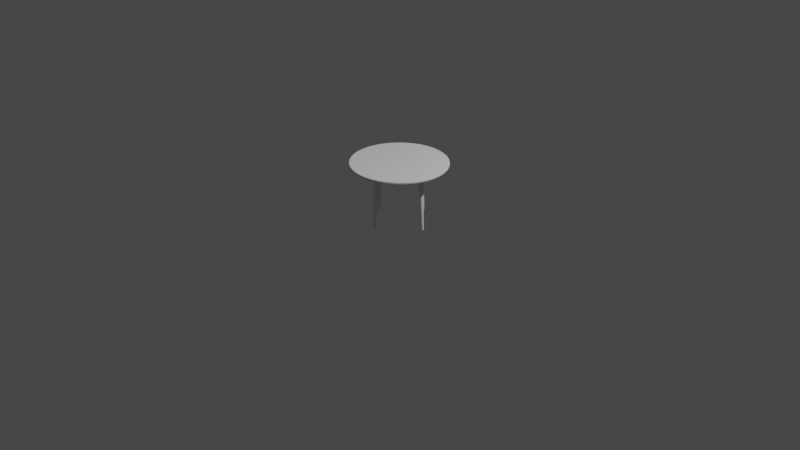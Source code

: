 # Source: table.blend  (saved by Blender 2.93.20; exported with 4.5.12 LTS)
import bpy
from mathutils import Matrix  # noqa: F401  (used for matrix-valued properties, if any)

bpy.ops.wm.read_factory_settings(use_empty=True)
scene = bpy.context.scene
scene.name = 'Scene'

# ---- collections
col_collection = bpy.data.collections.new('Collection'); scene.collection.children.link(col_collection)

# ---- world
world_world = bpy.data.worlds.new('World'); scene.world = world_world
world_world.use_nodes = True; world_world.node_tree.nodes.clear()
_N = world_world.node_tree.nodes; _L = world_world.node_tree.links
n0 = _N.new('ShaderNodeOutputWorld'); n0.name = 'World Output'; n0.location = (300, 300)
n1 = _N.new('ShaderNodeBackground'); n1.name = 'Background'; n1.location = (10, 300)
n1.inputs[0].default_value = (0.05088, 0.05088, 0.05088, 1.0)
_L.new(n1.outputs[0], n0.inputs[0])
n0.is_active_output = True
world_world.color = (0.05088, 0.05088, 0.05088)
world_world.use_sun_shadow = False
world_world.sun_shadow_jitter_overblur = 0.0

# ---- cameras
cam_camera = bpy.data.cameras.new('Camera')
cam_camera.clip_end = 100.0
cam_camera.ortho_scale = 7.314

# ---- lights
light_light = bpy.data.lights.new('Light', 'POINT')
light_light.transmission_factor = 0.0
light_light.energy = 1000.0
light_light.shadow_soft_size = 0.1
light_light.shadow_maximum_resolution = 0.006
light_light.use_absolute_resolution = True

# ---- meshes
me_x = bpy.data.meshes.new('円柱')
me_x.from_pydata([(-5.239e-10, 0.49, -0.015), (0.0, 0.5, -0.005), (-2.619e-10, 0.495, -0.01366), (-7.276e-11, 0.4987, -0.01), (-5.821e-10, 0.49, 0.015), (0.0, 0.5, 0.005), (-2.91e-10, 0.495, 0.01366), (-8.004e-11, 0.4987, 0.01), (0.04803, 0.4876, -0.015), (0.04901, 0.4976, -0.005), (0.04852, 0.4926, -0.01366), (0.04888, 0.4963, -0.01), (0.04803, 0.4876, 0.015), (0.04901, 0.4976, 0.005), (0.04852, 0.4926, 0.01366), (0.04888, 0.4963, 0.01), (0.09559, 0.4806, -0.015), (0.09755, 0.4904, -0.005), (0.09657, 0.4855, -0.01366), (0.09728, 0.4891, -0.01), (0.09559, 0.4806, 0.015), (0.09755, 0.4904, 0.005), (0.09657, 0.4855, 0.01366), (0.09728, 0.4891, 0.01), (0.1422, 0.4689, -0.015), (0.1451, 0.4785, -0.005), (0.1437, 0.4737, -0.01366), (0.1448, 0.4772, -0.01), (0.1422, 0.4689, 0.015), (0.1451, 0.4785, 0.005), (0.1437, 0.4737, 0.01366), (0.1448, 0.4772, 0.01), (0.1875, 0.4527, -0.015), (0.1913, 0.4619, -0.005), (0.1894, 0.4573, -0.01366), (0.1908, 0.4607, -0.01), (0.1875, 0.4527, 0.015), (0.1913, 0.4619, 0.005), (0.1894, 0.4573, 0.01366), (0.1908, 0.4607, 0.01), (0.231, 0.4321, -0.015), (0.2357, 0.441, -0.005), (0.2333, 0.4365, -0.01366), (0.2351, 0.4398, -0.01), (0.231, 0.4321, 0.015), (0.2357, 0.441, 0.005), (0.2333, 0.4365, 0.01366), (0.2351, 0.4398, 0.01), (0.2722, 0.4074, -0.015), (0.2778, 0.4157, -0.005), (0.275, 0.4116, -0.01366), (0.277, 0.4146, -0.01), (0.2722, 0.4074, 0.015), (0.2778, 0.4157, 0.005), (0.275, 0.4116, 0.01366), (0.277, 0.4146, 0.01), (0.3108, 0.3788, -0.015), (0.3172, 0.3865, -0.005), (0.314, 0.3826, -0.01366), (0.3163, 0.3855, -0.01), (0.3108, 0.3788, 0.015), (0.3172, 0.3865, 0.005), (0.314, 0.3826, 0.01366), (0.3163, 0.3855, 0.01), (0.3465, 0.3465, -0.015), (0.3536, 0.3536, -0.005), (0.35, 0.35, -0.01366), (0.3526, 0.3526, -0.01), (0.3465, 0.3465, 0.015), (0.3536, 0.3536, 0.005), (0.35, 0.35, 0.01366), (0.3526, 0.3526, 0.01), (0.3788, 0.3108, -0.015), (0.3865, 0.3172, -0.005), (0.3826, 0.314, -0.01366), (0.3855, 0.3163, -0.01), (0.3788, 0.3108, 0.015), (0.3865, 0.3172, 0.005), (0.3826, 0.314, 0.01366), (0.3855, 0.3163, 0.01), (0.4074, 0.2722, -0.015), (0.4157, 0.2778, -0.005), (0.4116, 0.275, -0.01366), (0.4146, 0.277, -0.01), (0.4074, 0.2722, 0.015), (0.4157, 0.2778, 0.005), (0.4116, 0.275, 0.01366), (0.4146, 0.277, 0.01), (0.4321, 0.231, -0.015), (0.441, 0.2357, -0.005), (0.4365, 0.2333, -0.01366), (0.4398, 0.2351, -0.01), (0.4321, 0.231, 0.015), (0.441, 0.2357, 0.005), (0.4365, 0.2333, 0.01366), (0.4398, 0.2351, 0.01), (0.4527, 0.1875, -0.015), (0.4619, 0.1913, -0.005), (0.4573, 0.1894, -0.01366), (0.4607, 0.1908, -0.01), (0.4527, 0.1875, 0.015), (0.4619, 0.1913, 0.005), (0.4573, 0.1894, 0.01366), (0.4607, 0.1908, 0.01), (0.4689, 0.1422, -0.015), (0.4785, 0.1451, -0.005), (0.4737, 0.1437, -0.01366), (0.4772, 0.1448, -0.01), (0.4689, 0.1422, 0.015), (0.4785, 0.1451, 0.005), (0.4737, 0.1437, 0.01366), (0.4772, 0.1448, 0.01), (0.4806, 0.09559, -0.015), (0.4904, 0.09755, -0.005), (0.4855, 0.09657, -0.01366), (0.4891, 0.09728, -0.01), (0.4806, 0.09559, 0.015), (0.4904, 0.09755, 0.005), (0.4855, 0.09657, 0.01366), (0.4891, 0.09728, 0.01), (0.4876, 0.04803, -0.015), (0.4976, 0.04901, -0.005), (0.4926, 0.04852, -0.01366), (0.4963, 0.04888, -0.01), (0.4876, 0.04803, 0.015), (0.4976, 0.04901, 0.005), (0.4926, 0.04852, 0.01366), (0.4963, 0.04888, 0.01), (0.49, -2.119e-08, -0.015), (0.5, -2.186e-08, -0.005), (0.495, -2.152e-08, -0.01366), (0.4987, -2.177e-08, -0.01), (0.49, -2.119e-08, 0.015), (0.5, -2.186e-08, 0.005), (0.495, -2.152e-08, 0.01366), (0.4987, -2.177e-08, 0.01), (0.4876, -0.04803, -0.015), (0.4976, -0.04901, -0.005), (0.4926, -0.04852, -0.01366), (0.4963, -0.04888, -0.01), (0.4876, -0.04803, 0.015), (0.4976, -0.04901, 0.005), (0.4926, -0.04852, 0.01366), (0.4963, -0.04888, 0.01), (0.4806, -0.09559, -0.015), (0.4904, -0.09755, -0.005), (0.4855, -0.09657, -0.01366), (0.4891, -0.09728, -0.01), (0.4806, -0.09559, 0.015), (0.4904, -0.09755, 0.005), (0.4855, -0.09657, 0.01366), (0.4891, -0.09728, 0.01), (0.4689, -0.1422, -0.015), (0.4785, -0.1451, -0.005), (0.4737, -0.1437, -0.01366), (0.4772, -0.1448, -0.01), (0.4689, -0.1422, 0.015), (0.4785, -0.1451, 0.005), (0.4737, -0.1437, 0.01366), (0.4772, -0.1448, 0.01), (0.4527, -0.1875, -0.015), (0.4619, -0.1913, -0.005), (0.4573, -0.1894, -0.01366), (0.4607, -0.1908, -0.01), (0.4527, -0.1875, 0.015), (0.4619, -0.1913, 0.005), (0.4573, -0.1894, 0.01366), (0.4607, -0.1908, 0.01), (0.4321, -0.231, -0.015), (0.441, -0.2357, -0.005), (0.4365, -0.2333, -0.01366), (0.4398, -0.2351, -0.01), (0.4321, -0.231, 0.015), (0.441, -0.2357, 0.005), (0.4365, -0.2333, 0.01366), (0.4398, -0.2351, 0.01), (0.4074, -0.2722, -0.015), (0.4157, -0.2778, -0.005), (0.4116, -0.275, -0.01366), (0.4146, -0.277, -0.01), (0.4074, -0.2722, 0.015), (0.4157, -0.2778, 0.005), (0.4116, -0.275, 0.01366), (0.4146, -0.277, 0.01), (0.3788, -0.3108, -0.015), (0.3865, -0.3172, -0.005), (0.3826, -0.314, -0.01366), (0.3855, -0.3163, -0.01), (0.3788, -0.3108, 0.015), (0.3865, -0.3172, 0.005), (0.3826, -0.314, 0.01366), (0.3855, -0.3163, 0.01), (0.3465, -0.3465, -0.015), (0.3536, -0.3536, -0.005), (0.35, -0.35, -0.01366), (0.3526, -0.3526, -0.01), (0.3465, -0.3465, 0.015), (0.3536, -0.3536, 0.005), (0.35, -0.35, 0.01366), (0.3526, -0.3526, 0.01), (0.3108, -0.3788, -0.015), (0.3172, -0.3865, -0.005), (0.314, -0.3826, -0.01366), (0.3163, -0.3855, -0.01), (0.3108, -0.3788, 0.015), (0.3172, -0.3865, 0.005), (0.314, -0.3826, 0.01366), (0.3163, -0.3855, 0.01), (0.2722, -0.4074, -0.015), (0.2778, -0.4157, -0.005), (0.275, -0.4116, -0.01366), (0.277, -0.4146, -0.01), (0.2722, -0.4074, 0.015), (0.2778, -0.4157, 0.005), (0.275, -0.4116, 0.01366), (0.277, -0.4146, 0.01), (0.231, -0.4321, -0.015), (0.2357, -0.441, -0.005), (0.2333, -0.4365, -0.01366), (0.2351, -0.4398, -0.01), (0.231, -0.4321, 0.015), (0.2357, -0.441, 0.005), (0.2333, -0.4365, 0.01366), (0.2351, -0.4398, 0.01), (0.1875, -0.4527, -0.015), (0.1913, -0.4619, -0.005), (0.1894, -0.4573, -0.01366), (0.1908, -0.4607, -0.01), (0.1875, -0.4527, 0.015), (0.1913, -0.4619, 0.005), (0.1894, -0.4573, 0.01366), (0.1908, -0.4607, 0.01), (0.1422, -0.4689, -0.015), (0.1451, -0.4785, -0.005), (0.1437, -0.4737, -0.01366), (0.1448, -0.4772, -0.01), (0.1422, -0.4689, 0.015), (0.1451, -0.4785, 0.005), (0.1437, -0.4737, 0.01366), (0.1448, -0.4772, 0.01), (0.09559, -0.4806, -0.015), (0.09755, -0.4904, -0.005), (0.09657, -0.4855, -0.01366), (0.09728, -0.4891, -0.01), (0.09559, -0.4806, 0.015), (0.09755, -0.4904, 0.005), (0.09657, -0.4855, 0.01366), (0.09728, -0.4891, 0.01), (0.04803, -0.4876, -0.015), (0.04901, -0.4976, -0.005), (0.04852, -0.4926, -0.01366), (0.04888, -0.4963, -0.01), (0.04803, -0.4876, 0.015), (0.04901, -0.4976, 0.005), (0.04852, -0.4926, 0.01366), (0.04888, -0.4963, 0.01), (-4.249e-08, -0.49, -0.015), (-4.371e-08, -0.5, -0.005), (-4.31e-08, -0.495, -0.01366), (-4.355e-08, -0.4987, -0.01), (-4.249e-08, -0.49, 0.015), (-4.371e-08, -0.5, 0.005), (-4.31e-08, -0.495, 0.01366), (-4.355e-08, -0.4987, 0.01), (-0.04803, -0.4876, -0.015), (-0.04901, -0.4976, -0.005), (-0.04852, -0.4926, -0.01366), (-0.04888, -0.4963, -0.01), (-0.04803, -0.4876, 0.015), (-0.04901, -0.4976, 0.005), (-0.04852, -0.4926, 0.01366), (-0.04888, -0.4963, 0.01), (-0.09559, -0.4806, -0.015), (-0.09755, -0.4904, -0.005), (-0.09657, -0.4855, -0.01366), (-0.09728, -0.4891, -0.01), (-0.09559, -0.4806, 0.015), (-0.09755, -0.4904, 0.005), (-0.09657, -0.4855, 0.01366), (-0.09728, -0.4891, 0.01), (-0.1422, -0.4689, -0.015), (-0.1451, -0.4785, -0.005), (-0.1437, -0.4737, -0.01366), (-0.1448, -0.4772, -0.01), (-0.1422, -0.4689, 0.015), (-0.1451, -0.4785, 0.005), (-0.1437, -0.4737, 0.01366), (-0.1448, -0.4772, 0.01), (-0.1875, -0.4527, -0.015), (-0.1913, -0.4619, -0.005), (-0.1894, -0.4573, -0.01366), (-0.1908, -0.4607, -0.01), (-0.1875, -0.4527, 0.015), (-0.1913, -0.4619, 0.005), (-0.1894, -0.4573, 0.01366), (-0.1908, -0.4607, 0.01), (-0.231, -0.4321, -0.015), (-0.2357, -0.441, -0.005), (-0.2333, -0.4365, -0.01366), (-0.2351, -0.4398, -0.01), (-0.231, -0.4321, 0.015), (-0.2357, -0.441, 0.005), (-0.2333, -0.4365, 0.01366), (-0.2351, -0.4398, 0.01), (-0.2722, -0.4074, -0.015), (-0.2778, -0.4157, -0.005), (-0.275, -0.4116, -0.01366), (-0.277, -0.4146, -0.01), (-0.2722, -0.4074, 0.015), (-0.2778, -0.4157, 0.005), (-0.275, -0.4116, 0.01366), (-0.277, -0.4146, 0.01), (-0.3108, -0.3788, -0.015), (-0.3172, -0.3865, -0.005), (-0.314, -0.3826, -0.01366), (-0.3163, -0.3855, -0.01), (-0.3108, -0.3788, 0.015), (-0.3172, -0.3865, 0.005), (-0.314, -0.3826, 0.01366), (-0.3163, -0.3855, 0.01), (-0.3465, -0.3465, -0.015), (-0.3536, -0.3536, -0.005), (-0.35, -0.35, -0.01366), (-0.3526, -0.3526, -0.01), (-0.3465, -0.3465, 0.015), (-0.3536, -0.3536, 0.005), (-0.35, -0.35, 0.01366), (-0.3526, -0.3526, 0.01), (-0.3788, -0.3108, -0.015), (-0.3865, -0.3172, -0.005), (-0.3826, -0.314, -0.01366), (-0.3855, -0.3163, -0.01), (-0.3788, -0.3108, 0.015), (-0.3865, -0.3172, 0.005), (-0.3826, -0.314, 0.01366), (-0.3855, -0.3163, 0.01), (-0.4074, -0.2722, -0.015), (-0.4157, -0.2778, -0.005), (-0.4116, -0.275, -0.01366), (-0.4146, -0.277, -0.01), (-0.4074, -0.2722, 0.015), (-0.4157, -0.2778, 0.005), (-0.4116, -0.275, 0.01366), (-0.4146, -0.277, 0.01), (-0.4321, -0.231, -0.015), (-0.441, -0.2357, -0.005), (-0.4365, -0.2333, -0.01366), (-0.4398, -0.2351, -0.01), (-0.4321, -0.231, 0.015), (-0.441, -0.2357, 0.005), (-0.4365, -0.2333, 0.01366), (-0.4398, -0.2351, 0.01), (-0.4527, -0.1875, -0.015), (-0.4619, -0.1913, -0.005), (-0.4573, -0.1894, -0.01366), (-0.4607, -0.1908, -0.01), (-0.4527, -0.1875, 0.015), (-0.4619, -0.1913, 0.005), (-0.4573, -0.1894, 0.01366), (-0.4607, -0.1908, 0.01), (-0.4689, -0.1422, -0.015), (-0.4785, -0.1451, -0.005), (-0.4737, -0.1437, -0.01366), (-0.4772, -0.1448, -0.01), (-0.4689, -0.1422, 0.015), (-0.4785, -0.1451, 0.005), (-0.4737, -0.1437, 0.01366), (-0.4772, -0.1448, 0.01), (-0.4806, -0.09559, -0.015), (-0.4904, -0.09755, -0.005), (-0.4855, -0.09657, -0.01366), (-0.4891, -0.09728, -0.01), (-0.4806, -0.09559, 0.015), (-0.4904, -0.09755, 0.005), (-0.4855, -0.09657, 0.01366), (-0.4891, -0.09728, 0.01), (-0.4876, -0.04803, -0.015), (-0.4976, -0.04901, -0.005), (-0.4926, -0.04852, -0.01366), (-0.4963, -0.04888, -0.01), (-0.4876, -0.04803, 0.015), (-0.4976, -0.04901, 0.005), (-0.4926, -0.04852, 0.01366), (-0.4963, -0.04888, 0.01), (-0.49, 5.937e-09, -0.015), (-0.5, 5.962e-09, -0.005), (-0.495, 5.948e-09, -0.01366), (-0.4987, 5.959e-09, -0.01), (-0.49, 5.879e-09, 0.015), (-0.5, 5.962e-09, 0.005), (-0.495, 5.919e-09, 0.01366), (-0.4987, 5.948e-09, 0.01), (-0.4876, 0.04803, -0.015), (-0.4976, 0.04901, -0.005), (-0.4926, 0.04852, -0.01366), (-0.4963, 0.04888, -0.01), (-0.4876, 0.04803, 0.015), (-0.4976, 0.04901, 0.005), (-0.4926, 0.04852, 0.01366), (-0.4963, 0.04888, 0.01), (-0.4806, 0.09559, -0.015), (-0.4904, 0.09755, -0.005), (-0.4855, 0.09657, -0.01366), (-0.4891, 0.09728, -0.01), (-0.4806, 0.09559, 0.015), (-0.4904, 0.09755, 0.005), (-0.4855, 0.09657, 0.01366), (-0.4891, 0.09728, 0.01), (-0.4689, 0.1422, -0.015), (-0.4785, 0.1451, -0.005), (-0.4737, 0.1437, -0.01366), (-0.4772, 0.1448, -0.01), (-0.4689, 0.1422, 0.015), (-0.4785, 0.1451, 0.005), (-0.4737, 0.1437, 0.01366), (-0.4772, 0.1448, 0.01), (-0.4527, 0.1875, -0.015), (-0.4619, 0.1913, -0.005), (-0.4573, 0.1894, -0.01366), (-0.4607, 0.1908, -0.01), (-0.4527, 0.1875, 0.015), (-0.4619, 0.1913, 0.005), (-0.4573, 0.1894, 0.01366), (-0.4607, 0.1908, 0.01), (-0.4321, 0.231, -0.015), (-0.441, 0.2357, -0.005), (-0.4365, 0.2333, -0.01366), (-0.4398, 0.2351, -0.01), (-0.4321, 0.231, 0.015), (-0.441, 0.2357, 0.005), (-0.4365, 0.2333, 0.01366), (-0.4398, 0.2351, 0.01), (-0.4074, 0.2722, -0.015), (-0.4157, 0.2778, -0.005), (-0.4116, 0.275, -0.01366), (-0.4146, 0.277, -0.01), (-0.4074, 0.2722, 0.015), (-0.4157, 0.2778, 0.005), (-0.4116, 0.275, 0.01366), (-0.4146, 0.277, 0.01), (-0.3788, 0.3108, -0.015), (-0.3865, 0.3172, -0.005), (-0.3826, 0.314, -0.01366), (-0.3855, 0.3163, -0.01), (-0.3788, 0.3108, 0.015), (-0.3865, 0.3172, 0.005), (-0.3826, 0.314, 0.01366), (-0.3855, 0.3163, 0.01), (-0.3465, 0.3465, -0.015), (-0.3536, 0.3536, -0.005), (-0.35, 0.35, -0.01366), (-0.3526, 0.3526, -0.01), (-0.3465, 0.3465, 0.015), (-0.3536, 0.3536, 0.005), (-0.35, 0.35, 0.01366), (-0.3526, 0.3526, 0.01), (-0.3108, 0.3788, -0.015), (-0.3172, 0.3865, -0.005), (-0.314, 0.3826, -0.01366), (-0.3163, 0.3855, -0.01), (-0.3108, 0.3788, 0.015), (-0.3172, 0.3865, 0.005), (-0.314, 0.3826, 0.01366), (-0.3163, 0.3855, 0.01), (-0.2722, 0.4074, -0.015), (-0.2778, 0.4157, -0.005), (-0.275, 0.4116, -0.01366), (-0.277, 0.4146, -0.01), (-0.2722, 0.4074, 0.015), (-0.2778, 0.4157, 0.005), (-0.275, 0.4116, 0.01366), (-0.277, 0.4146, 0.01), (-0.231, 0.4321, -0.015), (-0.2357, 0.441, -0.005), (-0.2333, 0.4365, -0.01366), (-0.2351, 0.4398, -0.01), (-0.231, 0.4321, 0.015), (-0.2357, 0.441, 0.005), (-0.2333, 0.4365, 0.01366), (-0.2351, 0.4398, 0.01), (-0.1875, 0.4527, -0.015), (-0.1913, 0.4619, -0.005), (-0.1894, 0.4573, -0.01366), (-0.1908, 0.4607, -0.01), (-0.1875, 0.4527, 0.015), (-0.1913, 0.4619, 0.005), (-0.1894, 0.4573, 0.01366), (-0.1908, 0.4607, 0.01), (-0.1422, 0.4689, -0.015), (-0.1451, 0.4785, -0.005), (-0.1437, 0.4737, -0.01366), (-0.1448, 0.4772, -0.01), (-0.1422, 0.4689, 0.015), (-0.1451, 0.4785, 0.005), (-0.1437, 0.4737, 0.01366), (-0.1448, 0.4772, 0.01), (-0.09559, 0.4806, -0.015), (-0.09755, 0.4904, -0.005), (-0.09657, 0.4855, -0.01366), (-0.09728, 0.4891, -0.01), (-0.09559, 0.4806, 0.015), (-0.09755, 0.4904, 0.005), (-0.09657, 0.4855, 0.01366), (-0.09728, 0.4891, 0.01), (-0.04803, 0.4876, -0.015), (-0.04901, 0.4976, -0.005), (-0.04852, 0.4926, -0.01366), (-0.04888, 0.4963, -0.01), (-0.04803, 0.4876, 0.015), (-0.04901, 0.4976, 0.005), (-0.04852, 0.4926, 0.01366), (-0.04888, 0.4963, 0.01)], [], [(505, 509, 5, 1), (17, 21, 29, 25), (25, 29, 37, 33), (33, 37, 45, 41), (41, 45, 53, 49), (49, 53, 61, 57), (57, 61, 69, 65), (65, 69, 77, 73), (73, 77, 85, 81), (81, 85, 93, 89), (89, 93, 101, 97), (97, 101, 109, 105), (105, 109, 117, 113), (113, 117, 125, 121), (121, 125, 133, 129), (129, 133, 141, 137), (137, 141, 149, 145), (145, 149, 157, 153), (153, 157, 165, 161), (161, 165, 173, 169), (169, 173, 181, 177), (177, 181, 189, 185), (185, 189, 197, 193), (193, 197, 205, 201), (201, 205, 213, 209), (209, 213, 221, 217), (217, 221, 229, 225), (225, 229, 237, 233), (233, 237, 245, 241), (241, 245, 253, 249), (249, 253, 261, 257), (257, 261, 269, 265), (265, 269, 277, 273), (273, 277, 285, 281), (281, 285, 293, 289), (289, 293, 301, 297), (297, 301, 309, 305), (305, 309, 317, 313), (313, 317, 325, 321), (321, 325, 333, 329), (329, 333, 341, 337), (337, 341, 349, 345), (345, 349, 357, 353), (353, 357, 365, 361), (361, 365, 373, 369), (369, 373, 381, 377), (377, 381, 389, 385), (385, 389, 397, 393), (393, 397, 405, 401), (401, 405, 413, 409), (409, 413, 421, 417), (417, 421, 429, 425), (425, 429, 437, 433), (433, 437, 445, 441), (441, 445, 453, 449), (449, 453, 461, 457), (457, 461, 469, 465), (465, 469, 477, 473), (473, 477, 485, 481), (481, 485, 493, 489), (489, 493, 501, 497), (497, 501, 509, 505), (9, 13, 21, 17), (12, 4, 508, 500, 492, 484, 476, 468, 460, 452, 444, 436, 428, 420, 412, 404, 396, 388, 380, 372, 364, 356, 348, 340, 332, 324, 316, 308, 300, 292, 284, 276, 268, 260, 252, 244, 236, 228, 220, 212, 204, 196, 188, 180, 172, 164, 156, 148, 140, 132, 124, 116, 108, 100, 92, 84, 76, 68, 60, 52, 44, 36, 28, 20), (1, 5, 13, 9), (1, 9, 11, 3), (3, 11, 10, 2), (2, 10, 8, 0), (13, 5, 7, 15), (15, 7, 6, 14), (14, 6, 4, 12), (9, 17, 19, 11), (11, 19, 18, 10), (10, 18, 16, 8), (21, 13, 15, 23), (23, 15, 14, 22), (22, 14, 12, 20), (17, 25, 27, 19), (19, 27, 26, 18), (18, 26, 24, 16), (29, 21, 23, 31), (31, 23, 22, 30), (30, 22, 20, 28), (25, 33, 35, 27), (27, 35, 34, 26), (26, 34, 32, 24), (37, 29, 31, 39), (39, 31, 30, 38), (38, 30, 28, 36), (33, 41, 43, 35), (35, 43, 42, 34), (34, 42, 40, 32), (45, 37, 39, 47), (47, 39, 38, 46), (46, 38, 36, 44), (41, 49, 51, 43), (43, 51, 50, 42), (42, 50, 48, 40), (53, 45, 47, 55), (55, 47, 46, 54), (54, 46, 44, 52), (49, 57, 59, 51), (51, 59, 58, 50), (50, 58, 56, 48), (61, 53, 55, 63), (63, 55, 54, 62), (62, 54, 52, 60), (57, 65, 67, 59), (59, 67, 66, 58), (58, 66, 64, 56), (69, 61, 63, 71), (71, 63, 62, 70), (70, 62, 60, 68), (65, 73, 75, 67), (67, 75, 74, 66), (66, 74, 72, 64), (77, 69, 71, 79), (79, 71, 70, 78), (78, 70, 68, 76), (73, 81, 83, 75), (75, 83, 82, 74), (74, 82, 80, 72), (85, 77, 79, 87), (87, 79, 78, 86), (86, 78, 76, 84), (81, 89, 91, 83), (83, 91, 90, 82), (82, 90, 88, 80), (93, 85, 87, 95), (95, 87, 86, 94), (94, 86, 84, 92), (89, 97, 99, 91), (91, 99, 98, 90), (90, 98, 96, 88), (101, 93, 95, 103), (103, 95, 94, 102), (102, 94, 92, 100), (97, 105, 107, 99), (99, 107, 106, 98), (98, 106, 104, 96), (109, 101, 103, 111), (111, 103, 102, 110), (110, 102, 100, 108), (105, 113, 115, 107), (107, 115, 114, 106), (106, 114, 112, 104), (117, 109, 111, 119), (119, 111, 110, 118), (118, 110, 108, 116), (113, 121, 123, 115), (115, 123, 122, 114), (114, 122, 120, 112), (125, 117, 119, 127), (127, 119, 118, 126), (126, 118, 116, 124), (121, 129, 131, 123), (123, 131, 130, 122), (122, 130, 128, 120), (133, 125, 127, 135), (135, 127, 126, 134), (134, 126, 124, 132), (129, 137, 139, 131), (131, 139, 138, 130), (130, 138, 136, 128), (141, 133, 135, 143), (143, 135, 134, 142), (142, 134, 132, 140), (137, 145, 147, 139), (139, 147, 146, 138), (138, 146, 144, 136), (149, 141, 143, 151), (151, 143, 142, 150), (150, 142, 140, 148), (145, 153, 155, 147), (147, 155, 154, 146), (146, 154, 152, 144), (157, 149, 151, 159), (159, 151, 150, 158), (158, 150, 148, 156), (153, 161, 163, 155), (155, 163, 162, 154), (154, 162, 160, 152), (165, 157, 159, 167), (167, 159, 158, 166), (166, 158, 156, 164), (161, 169, 171, 163), (163, 171, 170, 162), (162, 170, 168, 160), (173, 165, 167, 175), (175, 167, 166, 174), (174, 166, 164, 172), (169, 177, 179, 171), (171, 179, 178, 170), (170, 178, 176, 168), (181, 173, 175, 183), (183, 175, 174, 182), (182, 174, 172, 180), (177, 185, 187, 179), (179, 187, 186, 178), (178, 186, 184, 176), (189, 181, 183, 191), (191, 183, 182, 190), (190, 182, 180, 188), (185, 193, 195, 187), (187, 195, 194, 186), (186, 194, 192, 184), (197, 189, 191, 199), (199, 191, 190, 198), (198, 190, 188, 196), (193, 201, 203, 195), (195, 203, 202, 194), (194, 202, 200, 192), (205, 197, 199, 207), (207, 199, 198, 206), (206, 198, 196, 204), (201, 209, 211, 203), (203, 211, 210, 202), (202, 210, 208, 200), (213, 205, 207, 215), (215, 207, 206, 214), (214, 206, 204, 212), (209, 217, 219, 211), (211, 219, 218, 210), (210, 218, 216, 208), (221, 213, 215, 223), (223, 215, 214, 222), (222, 214, 212, 220), (217, 225, 227, 219), (219, 227, 226, 218), (218, 226, 224, 216), (229, 221, 223, 231), (231, 223, 222, 230), (230, 222, 220, 228), (225, 233, 235, 227), (227, 235, 234, 226), (226, 234, 232, 224), (237, 229, 231, 239), (239, 231, 230, 238), (238, 230, 228, 236), (233, 241, 243, 235), (235, 243, 242, 234), (234, 242, 240, 232), (245, 237, 239, 247), (247, 239, 238, 246), (246, 238, 236, 244), (241, 249, 251, 243), (243, 251, 250, 242), (242, 250, 248, 240), (253, 245, 247, 255), (255, 247, 246, 254), (254, 246, 244, 252), (249, 257, 259, 251), (251, 259, 258, 250), (250, 258, 256, 248), (261, 253, 255, 263), (263, 255, 254, 262), (262, 254, 252, 260), (257, 265, 267, 259), (259, 267, 266, 258), (258, 266, 264, 256), (269, 261, 263, 271), (271, 263, 262, 270), (270, 262, 260, 268), (265, 273, 275, 267), (267, 275, 274, 266), (266, 274, 272, 264), (277, 269, 271, 279), (279, 271, 270, 278), (278, 270, 268, 276), (273, 281, 283, 275), (275, 283, 282, 274), (274, 282, 280, 272), (285, 277, 279, 287), (287, 279, 278, 286), (286, 278, 276, 284), (281, 289, 291, 283), (283, 291, 290, 282), (282, 290, 288, 280), (293, 285, 287, 295), (295, 287, 286, 294), (294, 286, 284, 292), (289, 297, 299, 291), (291, 299, 298, 290), (290, 298, 296, 288), (301, 293, 295, 303), (303, 295, 294, 302), (302, 294, 292, 300), (297, 305, 307, 299), (299, 307, 306, 298), (298, 306, 304, 296), (309, 301, 303, 311), (311, 303, 302, 310), (310, 302, 300, 308), (305, 313, 315, 307), (307, 315, 314, 306), (306, 314, 312, 304), (317, 309, 311, 319), (319, 311, 310, 318), (318, 310, 308, 316), (313, 321, 323, 315), (315, 323, 322, 314), (314, 322, 320, 312), (325, 317, 319, 327), (327, 319, 318, 326), (326, 318, 316, 324), (321, 329, 331, 323), (323, 331, 330, 322), (322, 330, 328, 320), (333, 325, 327, 335), (335, 327, 326, 334), (334, 326, 324, 332), (329, 337, 339, 331), (331, 339, 338, 330), (330, 338, 336, 328), (341, 333, 335, 343), (343, 335, 334, 342), (342, 334, 332, 340), (337, 345, 347, 339), (339, 347, 346, 338), (338, 346, 344, 336), (349, 341, 343, 351), (351, 343, 342, 350), (350, 342, 340, 348), (345, 353, 355, 347), (347, 355, 354, 346), (346, 354, 352, 344), (357, 349, 351, 359), (359, 351, 350, 358), (358, 350, 348, 356), (353, 361, 363, 355), (355, 363, 362, 354), (354, 362, 360, 352), (365, 357, 359, 367), (367, 359, 358, 366), (366, 358, 356, 364), (361, 369, 371, 363), (363, 371, 370, 362), (362, 370, 368, 360), (373, 365, 367, 375), (375, 367, 366, 374), (374, 366, 364, 372), (369, 377, 379, 371), (371, 379, 378, 370), (370, 378, 376, 368), (381, 373, 375, 383), (383, 375, 374, 382), (382, 374, 372, 380), (377, 385, 387, 379), (379, 387, 386, 378), (378, 386, 384, 376), (389, 381, 383, 391), (391, 383, 382, 390), (390, 382, 380, 388), (385, 393, 395, 387), (387, 395, 394, 386), (386, 394, 392, 384), (397, 389, 391, 399), (399, 391, 390, 398), (398, 390, 388, 396), (393, 401, 403, 395), (395, 403, 402, 394), (394, 402, 400, 392), (405, 397, 399, 407), (407, 399, 398, 406), (406, 398, 396, 404), (401, 409, 411, 403), (403, 411, 410, 402), (402, 410, 408, 400), (413, 405, 407, 415), (415, 407, 406, 414), (414, 406, 404, 412), (409, 417, 419, 411), (411, 419, 418, 410), (410, 418, 416, 408), (421, 413, 415, 423), (423, 415, 414, 422), (422, 414, 412, 420), (417, 425, 427, 419), (419, 427, 426, 418), (418, 426, 424, 416), (429, 421, 423, 431), (431, 423, 422, 430), (430, 422, 420, 428), (425, 433, 435, 427), (427, 435, 434, 426), (426, 434, 432, 424), (437, 429, 431, 439), (439, 431, 430, 438), (438, 430, 428, 436), (433, 441, 443, 435), (435, 443, 442, 434), (434, 442, 440, 432), (445, 437, 439, 447), (447, 439, 438, 446), (446, 438, 436, 444), (441, 449, 451, 443), (443, 451, 450, 442), (442, 450, 448, 440), (453, 445, 447, 455), (455, 447, 446, 454), (454, 446, 444, 452), (449, 457, 459, 451), (451, 459, 458, 450), (450, 458, 456, 448), (461, 453, 455, 463), (463, 455, 454, 462), (462, 454, 452, 460), (457, 465, 467, 459), (459, 467, 466, 458), (458, 466, 464, 456), (469, 461, 463, 471), (471, 463, 462, 470), (470, 462, 460, 468), (465, 473, 475, 467), (467, 475, 474, 466), (466, 474, 472, 464), (477, 469, 471, 479), (479, 471, 470, 478), (478, 470, 468, 476), (473, 481, 483, 475), (475, 483, 482, 474), (474, 482, 480, 472), (485, 477, 479, 487), (487, 479, 478, 486), (486, 478, 476, 484), (481, 489, 491, 483), (483, 491, 490, 482), (482, 490, 488, 480), (493, 485, 487, 495), (495, 487, 486, 494), (494, 486, 484, 492), (489, 497, 499, 491), (491, 499, 498, 490), (490, 498, 496, 488), (501, 493, 495, 503), (503, 495, 494, 502), (502, 494, 492, 500), (497, 505, 507, 499), (499, 507, 506, 498), (498, 506, 504, 496), (509, 501, 503, 511), (511, 503, 502, 510), (510, 502, 500, 508), (505, 1, 3, 507), (507, 3, 2, 506), (506, 2, 0, 504), (5, 509, 511, 7), (7, 511, 510, 6), (6, 510, 508, 4), (0, 8, 16, 24, 32, 40, 48, 56, 64, 72, 80, 88, 96, 104, 112, 120, 128, 136, 144, 152, 160, 168, 176, 184, 192, 200, 208, 216, 224, 232, 240, 248, 256, 264, 272, 280, 288, 296, 304, 312, 320, 328, 336, 344, 352, 360, 368, 376, 384, 392, 400, 408, 416, 424, 432, 440, 448, 456, 464, 472, 480, 488, 496, 504)])
_uv = me_x.uv_layers.new(name='UVマップ')
_uv.uv.foreach_set('vector', [0.01562, 0.6667, 0.01562, 0.8333, 0.0, 0.8333, 0.0, 0.6667, 0.9688, 0.6667, 0.9688, 0.8333, 0.9531, 0.8333, 0.9531, 0.6667, 0.9531, 0.6667, 0.9531, 0.8333, 0.9375, 0.8333, 0.9375, 0.6667, 0.9375, 0.6667, 0.9375, 0.8333, 0.9219, 0.8333, 0.9219, 0.6667, 0.9219, 0.6667, 0.9219, 0.8333, 0.9062, 0.8333, 0.9062, 0.6667, 0.9062, 0.6667, 0.9062, 0.8333, 0.8906, 0.8333, 0.8906, 0.6667, 0.8906, 0.6667, 0.8906, 0.8333, 0.875, 0.8333, 0.875, 0.6667, 0.875, 0.6667, 0.875, 0.8333, 0.8594, 0.8333, 0.8594, 0.6667, 0.8594, 0.6667, 0.8594, 0.8333, 0.8438, 0.8333, 0.8438, 0.6667, 0.8437, 0.6667, 0.8438, 0.8333, 0.8281, 0.8333, 0.8281, 0.6667, 0.8281, 0.6667, 0.8281, 0.8333, 0.8125, 0.8333, 0.8125, 0.6667, 0.8125, 0.6667, 0.8125, 0.8333, 0.7969, 0.8333, 0.7969, 0.6667, 0.7969, 0.6667, 0.7969, 0.8333, 0.7812, 0.8333, 0.7812, 0.6667, 0.7812, 0.6667, 0.7812, 0.8333, 0.7656, 0.8333, 0.7656, 0.6667, 0.7656, 0.6667, 0.7656, 0.8333, 0.75, 0.8333, 0.75, 0.6667, 0.75, 0.6667, 0.75, 0.8333, 0.7344, 0.8333, 0.7344, 0.6667, 0.7344, 0.6667, 0.7344, 0.8333, 0.7188, 0.8333, 0.7188, 0.6667, 0.7188, 0.6667, 0.7188, 0.8333, 0.7031, 0.8333, 0.7031, 0.6667, 0.7031, 0.6667, 0.7031, 0.8333, 0.6875, 0.8333, 0.6875, 0.6667, 0.6875, 0.6667, 0.6875, 0.8333, 0.6719, 0.8333, 0.6719, 0.6667, 0.6719, 0.6667, 0.6719, 0.8333, 0.6562, 0.8333, 0.6562, 0.6667, 0.6562, 0.6667, 0.6562, 0.8333, 0.6406, 0.8333, 0.6406, 0.6667, 0.6406, 0.6667, 0.6406, 0.8333, 0.625, 0.8333, 0.625, 0.6667, 0.625, 0.6667, 0.625, 0.8333, 0.6094, 0.8333, 0.6094, 0.6667, 0.6094, 0.6667, 0.6094, 0.8333, 0.5938, 0.8333, 0.5938, 0.6667, 0.5938, 0.6667, 0.5938, 0.8333, 0.5781, 0.8333, 0.5781, 0.6667, 0.5781, 0.6667, 0.5781, 0.8333, 0.5625, 0.8333, 0.5625, 0.6667, 0.5625, 0.6667, 0.5625, 0.8333, 0.5469, 0.8333, 0.5469, 0.6667, 0.5469, 0.6667, 0.5469, 0.8333, 0.5312, 0.8333, 0.5312, 0.6667, 0.5312, 0.6667, 0.5312, 0.8333, 0.5156, 0.8333, 0.5156, 0.6667, 0.5156, 0.6667, 0.5156, 0.8333, 0.5, 0.8333, 0.5, 0.6667, 0.5, 0.6667, 0.5, 0.8333, 0.4844, 0.8333, 0.4844, 0.6667, 0.4844, 0.6667, 0.4844, 0.8333, 0.4687, 0.8333, 0.4688, 0.6667, 0.4688, 0.6667, 0.4688, 0.8333, 0.4531, 0.8333, 0.4531, 0.6667, 0.4531, 0.6667, 0.4531, 0.8333, 0.4375, 0.8333, 0.4375, 0.6667, 0.4375, 0.6667, 0.4375, 0.8333, 0.4219, 0.8333, 0.4219, 0.6667, 0.4219, 0.6667, 0.4219, 0.8333, 0.4062, 0.8333, 0.4062, 0.6667, 0.4062, 0.6667, 0.4062, 0.8333, 0.3906, 0.8333, 0.3906, 0.6667, 0.3906, 0.6667, 0.3906, 0.8333, 0.375, 0.8333, 0.375, 0.6667, 0.375, 0.6667, 0.375, 0.8333, 0.3594, 0.8333, 0.3594, 0.6667, 0.3594, 0.6667, 0.3594, 0.8333, 0.3438, 0.8333, 0.3438, 0.6667, 0.3438, 0.6667, 0.3438, 0.8333, 0.3281, 0.8333, 0.3281, 0.6667, 0.3281, 0.6667, 0.3281, 0.8333, 0.3125, 0.8333, 0.3125, 0.6667, 0.3125, 0.6667, 0.3125, 0.8333, 0.2969, 0.8333, 0.2969, 0.6667, 0.2969, 0.6667, 0.2969, 0.8333, 0.2812, 0.8333, 0.2812, 0.6667, 0.2812, 0.6667, 0.2812, 0.8333, 0.2656, 0.8333, 0.2656, 0.6667, 0.2656, 0.6667, 0.2656, 0.8333, 0.25, 0.8333, 0.25, 0.6667, 0.25, 0.6667, 0.25, 0.8333, 0.2344, 0.8333, 0.2344, 0.6667, 0.2344, 0.6667, 0.2344, 0.8333, 0.2188, 0.8333, 0.2188, 0.6667, 0.2188, 0.6667, 0.2188, 0.8333, 0.2031, 0.8333, 0.2031, 0.6667, 0.2031, 0.6667, 0.2031, 0.8333, 0.1875, 0.8333, 0.1875, 0.6667, 0.1875, 0.6667, 0.1875, 0.8333, 0.1719, 0.8333, 0.1719, 0.6667, 0.1719, 0.6667, 0.1719, 0.8333, 0.1562, 0.8333, 0.1562, 0.6667, 0.1562, 0.6667, 0.1562, 0.8333, 0.1406, 0.8333, 0.1406, 0.6667, 0.1406, 0.6667, 0.1406, 0.8333, 0.125, 0.8333, 0.125, 0.6667, 0.125, 0.6667, 0.125, 0.8333, 0.1094, 0.8333, 0.1094, 0.6667, 0.1094, 0.6667, 0.1094, 0.8333, 0.09375, 0.8333, 0.09375, 0.6667, 0.09375, 0.6667, 0.09375, 0.8333, 0.07812, 0.8333, 0.07812, 0.6667, 0.07812, 0.6667, 0.07812, 0.8333, 0.0625, 0.8333, 0.0625, 0.6667, 0.0625, 0.6667, 0.0625, 0.8333, 0.04688, 0.8333, 0.04688, 0.6667, 0.04688, 0.6667, 0.04688, 0.8333, 0.03125, 0.8333, 0.03125, 0.6667, 0.03125, 0.6667, 0.03125, 0.8333, 0.01562, 0.8333, 0.01562, 0.6667, 0.9844, 0.6667, 0.9844, 0.8333, 0.9688, 0.8333, 0.9688, 0.6667, 0.2731, 0.4841, 0.25, 0.4852, 0.2269, 0.4841, 0.2041, 0.4807, 0.1817, 0.4751, 0.16, 0.4673, 0.1391, 0.4574, 0.1193, 0.4456, 0.1008, 0.4318, 0.08369, 0.4163, 0.06819, 0.3992, 0.05444, 0.3807, 0.04258, 0.3609, 0.03271, 0.34, 0.02493, 0.3183, 0.01933, 0.2959, 0.01594, 0.2731, 0.01481, 0.25, 0.01594, 0.2269, 0.01933, 0.2041, 0.02493, 0.1817, 0.03271, 0.16, 0.04258, 0.1391, 0.05444, 0.1193, 0.06819, 0.1008, 0.08369, 0.08369, 0.1008, 0.06819, 0.1193, 0.05444, 0.1391, 0.04258, 0.16, 0.03271, 0.1817, 0.02493, 0.2041, 0.01933, 0.2269, 0.01594, 0.25, 0.01481, 0.2731, 0.01594, 0.2959, 0.01932, 0.3183, 0.02493, 0.34, 0.03271, 0.3609, 0.04258, 0.3807, 0.05444, 0.3992, 0.06819, 0.4163, 0.08369, 0.4318, 0.1008, 0.4456, 0.1193, 0.4574, 0.1391, 0.4673, 0.16, 0.4751, 0.1817, 0.4807, 0.2041, 0.4841, 0.2269, 0.4852, 0.25, 0.4841, 0.2731, 0.4807, 0.2959, 0.4751, 0.3183, 0.4673, 0.34, 0.4574, 0.3609, 0.4456, 0.3807, 0.4318, 0.3992, 0.4163, 0.4163, 0.3992, 0.4318, 0.3807, 0.4456, 0.3609, 0.4574, 0.34, 0.4673, 0.3183, 0.4751, 0.2959, 0.4807, 1.0, 0.6667, 1.0, 0.8333, 0.9844, 0.8333, 0.9844, 0.6667, 1.0, 0.6667, 0.9844, 0.6667, 0.9844, 0.5833, 1.0, 0.5833, 1.0, 0.5833, 0.9844, 0.5833, 0.9845, 0.5, 0.9999, 0.5, 0.75, 0.4876, 0.7733, 0.4865, 0.7731, 0.4841, 0.75, 0.4852, 0.9844, 0.8333, 1.0, 0.8333, 1.0, 0.9167, 0.9844, 0.9167, 0.9844, 0.9167, 1.0, 0.9167, 0.9999, 1.0, 0.9845, 1.0, 0.2733, 0.4865, 0.25, 0.4876, 0.25, 0.4852, 0.2731, 0.4841, 0.9844, 0.6667, 0.9688, 0.6667, 0.9688, 0.5833, 0.9844, 0.5833, 0.9844, 0.5833, 0.9688, 0.5833, 0.9688, 0.5, 0.9843, 0.5, 0.7733, 0.4865, 0.7964, 0.483, 0.7959, 0.4807, 0.7731, 0.4841, 0.9688, 0.8333, 0.9844, 0.8333, 0.9844, 0.9167, 0.9688, 0.9167, 0.9688, 0.9167, 0.9844, 0.9167, 0.9843, 1.0, 0.9688, 1.0, 0.2964, 0.483, 0.2733, 0.4865, 0.2731, 0.4841, 0.2959, 0.4807, 0.9688, 0.6667, 0.9531, 0.6667, 0.9531, 0.5833, 0.9687, 0.5833, 0.9687, 0.5833, 0.9531, 0.5833, 0.9532, 0.5, 0.9687, 0.5, 0.7964, 0.483, 0.819, 0.4774, 0.8183, 0.4751, 0.7959, 0.4807, 0.9531, 0.8333, 0.9688, 0.8333, 0.9687, 0.9167, 0.9531, 0.9167, 0.9531, 0.9167, 0.9687, 0.9167, 0.9687, 1.0, 0.9532, 1.0, 0.319, 0.4774, 0.2964, 0.483, 0.2959, 0.4807, 0.3183, 0.4751, 0.9531, 0.6667, 0.9375, 0.6667, 0.9375, 0.5833, 0.9531, 0.5833, 0.9531, 0.5833, 0.9375, 0.5833, 0.9376, 0.5, 0.953, 0.5, 0.819, 0.4774, 0.8409, 0.4695, 0.84, 0.4673, 0.8183, 0.4751, 0.9375, 0.8333, 0.9531, 0.8333, 0.9531, 0.9167, 0.9375, 0.9167, 0.9375, 0.9167, 0.9531, 0.9167, 0.953, 1.0, 0.9376, 1.0, 0.3409, 0.4695, 0.319, 0.4774, 0.3183, 0.4751, 0.34, 0.4673, 0.9375, 0.6667, 0.9219, 0.6667, 0.9219, 0.5833, 0.9375, 0.5833, 0.9375, 0.5833, 0.9219, 0.5833, 0.922, 0.5, 0.9374, 0.5, 0.8409, 0.4695, 0.862, 0.4595, 0.8609, 0.4574, 0.84, 0.4673, 0.9219, 0.8333, 0.9375, 0.8333, 0.9375, 0.9167, 0.9219, 0.9167, 0.9219, 0.9167, 0.9375, 0.9167, 0.9374, 1.0, 0.922, 1.0, 0.362, 0.4595, 0.3409, 0.4695, 0.34, 0.4673, 0.3609, 0.4574, 0.9219, 0.6667, 0.9062, 0.6667, 0.9063, 0.5833, 0.9219, 0.5833, 0.9219, 0.5833, 0.9063, 0.5833, 0.9063, 0.5, 0.9218, 0.5, 0.862, 0.4595, 0.882, 0.4476, 0.8807, 0.4456, 0.8609, 0.4574, 0.9062, 0.8333, 0.9219, 0.8333, 0.9219, 0.9167, 0.9063, 0.9167, 0.9063, 0.9167, 0.9219, 0.9167, 0.9218, 1.0, 0.9063, 1.0, 0.382, 0.4476, 0.362, 0.4595, 0.3609, 0.4574, 0.3807, 0.4456, 0.9062, 0.6667, 0.8906, 0.6667, 0.8906, 0.5833, 0.9062, 0.5833, 0.9062, 0.5833, 0.8906, 0.5833, 0.8907, 0.5, 0.9062, 0.5, 0.882, 0.4476, 0.9007, 0.4337, 0.8992, 0.4318, 0.8807, 0.4456, 0.8906, 0.8333, 0.9062, 0.8333, 0.9062, 0.9167, 0.8906, 0.9167, 0.8906, 0.9167, 0.9062, 0.9167, 0.9062, 1.0, 0.8907, 1.0, 0.4007, 0.4337, 0.382, 0.4476, 0.3807, 0.4456, 0.3992, 0.4318, 0.8906, 0.6667, 0.875, 0.6667, 0.875, 0.5833, 0.8906, 0.5833, 0.8906, 0.5833, 0.875, 0.5833, 0.8751, 0.5, 0.8905, 0.5, 0.9007, 0.4337, 0.918, 0.418, 0.9163, 0.4163, 0.8992, 0.4318, 0.875, 0.8333, 0.8906, 0.8333, 0.8906, 0.9167, 0.875, 0.9167, 0.875, 0.9167, 0.8906, 0.9167, 0.8905, 1.0, 0.8751, 1.0, 0.418, 0.418, 0.4007, 0.4337, 0.3992, 0.4318, 0.4163, 0.4163, 0.875, 0.6667, 0.8594, 0.6667, 0.8594, 0.5833, 0.875, 0.5833, 0.875, 0.5833, 0.8594, 0.5833, 0.8595, 0.5, 0.8749, 0.5, 0.918, 0.418, 0.9337, 0.4007, 0.9318, 0.3992, 0.9163, 0.4163, 0.8594, 0.8333, 0.875, 0.8333, 0.875, 0.9167, 0.8594, 0.9167, 0.8594, 0.9167, 0.875, 0.9167, 0.8749, 1.0, 0.8595, 1.0, 0.4337, 0.4007, 0.418, 0.418, 0.4163, 0.4163, 0.4318, 0.3992, 0.8594, 0.6667, 0.8438, 0.6667, 0.8438, 0.5833, 0.8594, 0.5833, 0.8594, 0.5833, 0.8438, 0.5833, 0.8438, 0.5, 0.8593, 0.5, 0.9337, 0.4007, 0.9476, 0.382, 0.9456, 0.3807, 0.9318, 0.3992, 0.8438, 0.8333, 0.8594, 0.8333, 0.8594, 0.9167, 0.8438, 0.9167, 0.8438, 0.9167, 0.8594, 0.9167, 0.8593, 1.0, 0.8438, 1.0, 0.4476, 0.382, 0.4337, 0.4007, 0.4318, 0.3992, 0.4456, 0.3807, 0.8437, 0.6667, 0.8281, 0.6667, 0.8281, 0.5833, 0.8437, 0.5833, 0.8437, 0.5833, 0.8281, 0.5833, 0.8282, 0.5, 0.8437, 0.5, 0.9476, 0.382, 0.9595, 0.362, 0.9574, 0.3609, 0.9456, 0.3807, 0.8281, 0.8333, 0.8438, 0.8333, 0.8437, 0.9167, 0.8281, 0.9167, 0.8281, 0.9167, 0.8437, 0.9167, 0.8437, 1.0, 0.8282, 1.0, 0.4595, 0.362, 0.4476, 0.382, 0.4456, 0.3807, 0.4574, 0.3609, 0.8281, 0.6667, 0.8125, 0.6667, 0.8125, 0.5833, 0.8281, 0.5833, 0.8281, 0.5833, 0.8125, 0.5833, 0.8126, 0.5, 0.828, 0.5, 0.9595, 0.362, 0.9695, 0.3409, 0.9673, 0.34, 0.9574, 0.3609, 0.8125, 0.8333, 0.8281, 0.8333, 0.8281, 0.9167, 0.8125, 0.9167, 0.8125, 0.9167, 0.8281, 0.9167, 0.828, 1.0, 0.8126, 1.0, 0.4695, 0.3409, 0.4595, 0.362, 0.4574, 0.3609, 0.4673, 0.34, 0.8125, 0.6667, 0.7969, 0.6667, 0.7969, 0.5833, 0.8125, 0.5833, 0.8125, 0.5833, 0.7969, 0.5833, 0.797, 0.5, 0.8124, 0.5, 0.9695, 0.3409, 0.9774, 0.319, 0.9751, 0.3183, 0.9673, 0.34, 0.7969, 0.8333, 0.8125, 0.8333, 0.8125, 0.9167, 0.7969, 0.9167, 0.7969, 0.9167, 0.8125, 0.9167, 0.8124, 1.0, 0.797, 1.0, 0.4774, 0.319, 0.4695, 0.3409, 0.4673, 0.34, 0.4751, 0.3183, 0.7969, 0.6667, 0.7812, 0.6667, 0.7813, 0.5833, 0.7969, 0.5833, 0.7969, 0.5833, 0.7813, 0.5833, 0.7813, 0.5, 0.7968, 0.5, 0.9774, 0.319, 0.983, 0.2964, 0.9807, 0.2959, 0.9751, 0.3183, 0.7812, 0.8333, 0.7969, 0.8333, 0.7969, 0.9167, 0.7813, 0.9167, 0.7813, 0.9167, 0.7969, 0.9167, 0.7968, 1.0, 0.7813, 1.0, 0.483, 0.2964, 0.4774, 0.319, 0.4751, 0.3183, 0.4807, 0.2959, 0.7812, 0.6667, 0.7656, 0.6667, 0.7656, 0.5833, 0.7812, 0.5833, 0.7812, 0.5833, 0.7656, 0.5833, 0.7657, 0.5, 0.7812, 0.5, 0.983, 0.2964, 0.9865, 0.2733, 0.9841, 0.2731, 0.9807, 0.2959, 0.7656, 0.8333, 0.7812, 0.8333, 0.7812, 0.9167, 0.7656, 0.9167, 0.7656, 0.9167, 0.7812, 0.9167, 0.7812, 1.0, 0.7657, 1.0, 0.4865, 0.2733, 0.483, 0.2964, 0.4807, 0.2959, 0.4841, 0.2731, 0.7656, 0.6667, 0.75, 0.6667, 0.75, 0.5833, 0.7656, 0.5833, 0.7656, 0.5833, 0.75, 0.5833, 0.7501, 0.5, 0.7655, 0.5, 0.9865, 0.2733, 0.9876, 0.25, 0.9852, 0.25, 0.9841, 0.2731, 0.75, 0.8333, 0.7656, 0.8333, 0.7656, 0.9167, 0.75, 0.9167, 0.75, 0.9167, 0.7656, 0.9167, 0.7655, 1.0, 0.7501, 1.0, 0.4876, 0.25, 0.4865, 0.2733, 0.4841, 0.2731, 0.4852, 0.25, 0.75, 0.6667, 0.7344, 0.6667, 0.7344, 0.5833, 0.75, 0.5833, 0.75, 0.5833, 0.7344, 0.5833, 0.7345, 0.5, 0.7499, 0.5, 0.9876, 0.25, 0.9865, 0.2267, 0.9841, 0.2269, 0.9852, 0.25, 0.7344, 0.8333, 0.75, 0.8333, 0.75, 0.9167, 0.7344, 0.9167, 0.7344, 0.9167, 0.75, 0.9167, 0.7499, 1.0, 0.7345, 1.0, 0.4865, 0.2267, 0.4876, 0.25, 0.4852, 0.25, 0.4841, 0.2269, 0.7344, 0.6667, 0.7188, 0.6667, 0.7188, 0.5833, 0.7344, 0.5833, 0.7344, 0.5833, 0.7188, 0.5833, 0.7188, 0.5, 0.7343, 0.5, 0.9865, 0.2267, 0.983, 0.2036, 0.9807, 0.2041, 0.9841, 0.2269, 0.7188, 0.8333, 0.7344, 0.8333, 0.7344, 0.9167, 0.7188, 0.9167, 0.7188, 0.9167, 0.7344, 0.9167, 0.7343, 1.0, 0.7188, 1.0, 0.483, 0.2036, 0.4865, 0.2267, 0.4841, 0.2269, 0.4807, 0.2041, 0.7188, 0.6667, 0.7031, 0.6667, 0.7031, 0.5833, 0.7187, 0.5833, 0.7187, 0.5833, 0.7031, 0.5833, 0.7032, 0.5, 0.7187, 0.5, 0.983, 0.2036, 0.9774, 0.181, 0.9751, 0.1817, 0.9807, 0.2041, 0.7031, 0.8333, 0.7188, 0.8333, 0.7187, 0.9167, 0.7031, 0.9167, 0.7031, 0.9167, 0.7187, 0.9167, 0.7187, 1.0, 0.7032, 1.0, 0.4774, 0.181, 0.483, 0.2036, 0.4807, 0.2041, 0.4751, 0.1817, 0.7031, 0.6667, 0.6875, 0.6667, 0.6875, 0.5833, 0.7031, 0.5833, 0.7031, 0.5833, 0.6875, 0.5833, 0.6876, 0.5, 0.703, 0.5, 0.9774, 0.181, 0.9695, 0.1591, 0.9673, 0.16, 0.9751, 0.1817, 0.6875, 0.8333, 0.7031, 0.8333, 0.7031, 0.9167, 0.6875, 0.9167, 0.6875, 0.9167, 0.7031, 0.9167, 0.703, 1.0, 0.6876, 1.0, 0.4695, 0.1591, 0.4774, 0.181, 0.4751, 0.1817, 0.4673, 0.16, 0.6875, 0.6667, 0.6719, 0.6667, 0.6719, 0.5833, 0.6875, 0.5833, 0.6875, 0.5833, 0.6719, 0.5833, 0.672, 0.5, 0.6874, 0.5, 0.9695, 0.1591, 0.9595, 0.138, 0.9574, 0.1391, 0.9673, 0.16, 0.6719, 0.8333, 0.6875, 0.8333, 0.6875, 0.9167, 0.6719, 0.9167, 0.6719, 0.9167, 0.6875, 0.9167, 0.6874, 1.0, 0.672, 1.0, 0.4595, 0.138, 0.4695, 0.1591, 0.4673, 0.16, 0.4574, 0.1391, 0.6719, 0.6667, 0.6562, 0.6667, 0.6563, 0.5833, 0.6719, 0.5833, 0.6719, 0.5833, 0.6563, 0.5833, 0.6563, 0.5, 0.6718, 0.5, 0.9595, 0.138, 0.9476, 0.118, 0.9456, 0.1193, 0.9574, 0.1391, 0.6562, 0.8333, 0.6719, 0.8333, 0.6719, 0.9167, 0.6563, 0.9167, 0.6563, 0.9167, 0.6719, 0.9167, 0.6718, 1.0, 0.6563, 1.0, 0.4476, 0.118, 0.4595, 0.138, 0.4574, 0.1391, 0.4456, 0.1193, 0.6562, 0.6667, 0.6406, 0.6667, 0.6406, 0.5833, 0.6562, 0.5833, 0.6562, 0.5833, 0.6406, 0.5833, 0.6407, 0.5, 0.6562, 0.5, 0.9476, 0.118, 0.9337, 0.09927, 0.9318, 0.1008, 0.9456, 0.1193, 0.6406, 0.8333, 0.6562, 0.8333, 0.6562, 0.9167, 0.6406, 0.9167, 0.6406, 0.9167, 0.6562, 0.9167, 0.6562, 1.0, 0.6407, 1.0, 0.4337, 0.09927, 0.4476, 0.118, 0.4456, 0.1193, 0.4318, 0.1008, 0.6406, 0.6667, 0.625, 0.6667, 0.625, 0.5833, 0.6406, 0.5833, 0.6406, 0.5833, 0.625, 0.5833, 0.6251, 0.5, 0.6405, 0.5, 0.9337, 0.09927, 0.918, 0.08199, 0.9163, 0.08369, 0.9318, 0.1008, 0.625, 0.8333, 0.6406, 0.8333, 0.6406, 0.9167, 0.625, 0.9167, 0.625, 0.9167, 0.6406, 0.9167, 0.6405, 1.0, 0.6251, 1.0, 0.418, 0.08199, 0.4337, 0.09927, 0.4318, 0.1008, 0.4163, 0.08369, 0.625, 0.6667, 0.6094, 0.6667, 0.6094, 0.5833, 0.625, 0.5833, 0.625, 0.5833, 0.6094, 0.5833, 0.6095, 0.5, 0.6249, 0.5, 0.918, 0.08199, 0.9007, 0.06633, 0.8992, 0.06819, 0.9163, 0.08369, 0.6094, 0.8333, 0.625, 0.8333, 0.625, 0.9167, 0.6094, 0.9167, 0.6094, 0.9167, 0.625, 0.9167, 0.6249, 1.0, 0.6095, 1.0, 0.4007, 0.06633, 0.418, 0.08199, 0.4163, 0.08369, 0.3992, 0.06819, 0.6094, 0.6667, 0.5938, 0.6667, 0.5938, 0.5833, 0.6094, 0.5833, 0.6094, 0.5833, 0.5938, 0.5833, 0.5938, 0.5, 0.6093, 0.5, 0.9007, 0.06633, 0.882, 0.05245, 0.8807, 0.05444, 0.8992, 0.06819, 0.5938, 0.8333, 0.6094, 0.8333, 0.6094, 0.9167, 0.5938, 0.9167, 0.5938, 0.9167, 0.6094, 0.9167, 0.6093, 1.0, 0.5938, 1.0, 0.382, 0.05245, 0.4007, 0.06633, 0.3992, 0.06819, 0.3807, 0.05444, 0.5938, 0.6667, 0.5781, 0.6667, 0.5781, 0.5833, 0.5937, 0.5833, 0.5937, 0.5833, 0.5781, 0.5833, 0.5782, 0.5, 0.5937, 0.5, 0.882, 0.05245, 0.862, 0.04046, 0.8609, 0.04258, 0.8807, 0.05444, 0.5781, 0.8333, 0.5938, 0.8333, 0.5937, 0.9167, 0.5781, 0.9167, 0.5781, 0.9167, 0.5937, 0.9167, 0.5937, 1.0, 0.5782, 1.0, 0.362, 0.04046, 0.382, 0.05245, 0.3807, 0.05444, 0.3609, 0.04258, 0.5781, 0.6667, 0.5625, 0.6667, 0.5625, 0.5833, 0.5781, 0.5833, 0.5781, 0.5833, 0.5625, 0.5833, 0.5626, 0.5, 0.578, 0.5, 0.862, 0.04046, 0.8409, 0.03049, 0.84, 0.03271, 0.8609, 0.04258, 0.5625, 0.8333, 0.5781, 0.8333, 0.5781, 0.9167, 0.5625, 0.9167, 0.5625, 0.9167, 0.5781, 0.9167, 0.578, 1.0, 0.5626, 1.0, 0.3409, 0.03049, 0.362, 0.04046, 0.3609, 0.04258, 0.34, 0.03271, 0.5625, 0.6667, 0.5469, 0.6667, 0.5469, 0.5833, 0.5625, 0.5833, 0.5625, 0.5833, 0.5469, 0.5833, 0.547, 0.5, 0.5624, 0.5, 0.8409, 0.03049, 0.819, 0.02263, 0.8183, 0.02493, 0.84, 0.03271, 0.5469, 0.8333, 0.5625, 0.8333, 0.5625, 0.9167, 0.5469, 0.9167, 0.5469, 0.9167, 0.5625, 0.9167, 0.5624, 1.0, 0.547, 1.0, 0.319, 0.02263, 0.3409, 0.03049, 0.34, 0.03271, 0.3183, 0.02493, 0.5469, 0.6667, 0.5312, 0.6667, 0.5313, 0.5833, 0.5469, 0.5833, 0.5469, 0.5833, 0.5313, 0.5833, 0.5313, 0.5, 0.5468, 0.5, 0.819, 0.02263, 0.7964, 0.01697, 0.7959, 0.01932, 0.8183, 0.02493, 0.5312, 0.8333, 0.5469, 0.8333, 0.5469, 0.9167, 0.5313, 0.9167, 0.5313, 0.9167, 0.5469, 0.9167, 0.5468, 1.0, 0.5313, 1.0, 0.2964, 0.01697, 0.319, 0.02263, 0.3183, 0.02493, 0.2959, 0.01932, 0.5312, 0.6667, 0.5156, 0.6667, 0.5156, 0.5833, 0.5312, 0.5833, 0.5312, 0.5833, 0.5156, 0.5833, 0.5157, 0.5, 0.5312, 0.5, 0.7964, 0.01697, 0.7733, 0.01355, 0.7731, 0.01594, 0.7959, 0.01932, 0.5156, 0.8333, 0.5312, 0.8333, 0.5312, 0.9167, 0.5156, 0.9167, 0.5156, 0.9167, 0.5312, 0.9167, 0.5312, 1.0, 0.5157, 1.0, 0.2733, 0.01355, 0.2964, 0.01697, 0.2959, 0.01932, 0.2731, 0.01594, 0.5156, 0.6667, 0.5, 0.6667, 0.5, 0.5833, 0.5156, 0.5833, 0.5156, 0.5833, 0.5, 0.5833, 0.5001, 0.5, 0.5155, 0.5, 0.7733, 0.01355, 0.75, 0.0124, 0.75, 0.01481, 0.7731, 0.01594, 0.5, 0.8333, 0.5156, 0.8333, 0.5156, 0.9167, 0.5, 0.9167, 0.5, 0.9167, 0.5156, 0.9167, 0.5155, 1.0, 0.5001, 1.0, 0.25, 0.0124, 0.2733, 0.01355, 0.2731, 0.01594, 0.25, 0.01481, 0.5, 0.6667, 0.4844, 0.6667, 0.4844, 0.5833, 0.5, 0.5833, 0.5, 0.5833, 0.4844, 0.5833, 0.4845, 0.5, 0.4999, 0.5, 0.75, 0.0124, 0.7267, 0.01355, 0.7269, 0.01594, 0.75, 0.01481, 0.4844, 0.8333, 0.5, 0.8333, 0.5, 0.9167, 0.4844, 0.9167, 0.4844, 0.9167, 0.5, 0.9167, 0.4999, 1.0, 0.4845, 1.0, 0.2267, 0.01355, 0.25, 0.0124, 0.25, 0.01481, 0.2269, 0.01594, 0.4844, 0.6667, 0.4688, 0.6667, 0.4688, 0.5833, 0.4844, 0.5833, 0.4844, 0.5833, 0.4688, 0.5833, 0.4688, 0.5, 0.4843, 0.5, 0.7267, 0.01355, 0.7036, 0.01697, 0.7041, 0.01933, 0.7269, 0.01594, 0.4687, 0.8333, 0.4844, 0.8333, 0.4844, 0.9167, 0.4688, 0.9167, 0.4688, 0.9167, 0.4844, 0.9167, 0.4843, 1.0, 0.4688, 1.0, 0.2036, 0.01697, 0.2267, 0.01355, 0.2269, 0.01594, 0.2041, 0.01933, 0.4688, 0.6667, 0.4531, 0.6667, 0.4531, 0.5833, 0.4687, 0.5833, 0.4687, 0.5833, 0.4531, 0.5833, 0.4532, 0.5, 0.4687, 0.5, 0.7036, 0.01697, 0.681, 0.02263, 0.6817, 0.02493, 0.7041, 0.01933, 0.4531, 0.8333, 0.4688, 0.8333, 0.4687, 0.9167, 0.4531, 0.9167, 0.4531, 0.9167, 0.4687, 0.9167, 0.4687, 1.0, 0.4532, 1.0, 0.181, 0.02263, 0.2036, 0.01697, 0.2041, 0.01933, 0.1817, 0.02493, 0.4531, 0.6667, 0.4375, 0.6667, 0.4375, 0.5833, 0.4531, 0.5833, 0.4531, 0.5833, 0.4375, 0.5833, 0.4376, 0.5, 0.453, 0.5, 0.681, 0.02263, 0.6591, 0.03049, 0.66, 0.03271, 0.6817, 0.02493, 0.4375, 0.8333, 0.4531, 0.8333, 0.4531, 0.9167, 0.4375, 0.9167, 0.4375, 0.9167, 0.4531, 0.9167, 0.453, 1.0, 0.4376, 1.0, 0.1591, 0.03049, 0.181, 0.02263, 0.1817, 0.02493, 0.16, 0.03271, 0.4375, 0.6667, 0.4219, 0.6667, 0.4219, 0.5833, 0.4375, 0.5833, 0.4375, 0.5833, 0.4219, 0.5833, 0.422, 0.5, 0.4374, 0.5, 0.6591, 0.03049, 0.638, 0.04046, 0.6391, 0.04258, 0.66, 0.03271, 0.4219, 0.8333, 0.4375, 0.8333, 0.4375, 0.9167, 0.4219, 0.9167, 0.4219, 0.9167, 0.4375, 0.9167, 0.4374, 1.0, 0.422, 1.0, 0.138, 0.04046, 0.1591, 0.03049, 0.16, 0.03271, 0.1391, 0.04258, 0.4219, 0.6667, 0.4062, 0.6667, 0.4063, 0.5833, 0.4219, 0.5833, 0.4219, 0.5833, 0.4063, 0.5833, 0.4063, 0.5, 0.4218, 0.5, 0.638, 0.04046, 0.618, 0.05245, 0.6193, 0.05444, 0.6391, 0.04258, 0.4062, 0.8333, 0.4219, 0.8333, 0.4219, 0.9167, 0.4063, 0.9167, 0.4063, 0.9167, 0.4219, 0.9167, 0.4218, 1.0, 0.4063, 1.0, 0.118, 0.05245, 0.138, 0.04046, 0.1391, 0.04258, 0.1193, 0.05444, 0.4062, 0.6667, 0.3906, 0.6667, 0.3906, 0.5833, 0.4062, 0.5833, 0.4062, 0.5833, 0.3906, 0.5833, 0.3907, 0.5, 0.4062, 0.5, 0.618, 0.05245, 0.5993, 0.06633, 0.6008, 0.06819, 0.6193, 0.05444, 0.3906, 0.8333, 0.4062, 0.8333, 0.4062, 0.9167, 0.3906, 0.9167, 0.3906, 0.9167, 0.4062, 0.9167, 0.4062, 1.0, 0.3907, 1.0, 0.09927, 0.06633, 0.118, 0.05245, 0.1193, 0.05444, 0.1008, 0.06819, 0.3906, 0.6667, 0.375, 0.6667, 0.375, 0.5833, 0.3906, 0.5833, 0.3906, 0.5833, 0.375, 0.5833, 0.3751, 0.5, 0.3905, 0.5, 0.5993, 0.06633, 0.582, 0.08199, 0.5837, 0.08369, 0.6008, 0.06819, 0.375, 0.8333, 0.3906, 0.8333, 0.3906, 0.9167, 0.375, 0.9167, 0.375, 0.9167, 0.3906, 0.9167, 0.3905, 1.0, 0.3751, 1.0, 0.08199, 0.08199, 0.09927, 0.06633, 0.1008, 0.06819, 0.08369, 0.08369, 0.375, 0.6667, 0.3594, 0.6667, 0.3594, 0.5833, 0.375, 0.5833, 0.375, 0.5833, 0.3594, 0.5833, 0.3595, 0.5, 0.3749, 0.5, 0.582, 0.08199, 0.5663, 0.09927, 0.5682, 0.1008, 0.5837, 0.08369, 0.3594, 0.8333, 0.375, 0.8333, 0.375, 0.9167, 0.3594, 0.9167, 0.3594, 0.9167, 0.375, 0.9167, 0.3749, 1.0, 0.3595, 1.0, 0.06633, 0.09927, 0.08199, 0.08199, 0.08369, 0.08369, 0.06819, 0.1008, 0.3594, 0.6667, 0.3438, 0.6667, 0.3438, 0.5833, 0.3594, 0.5833, 0.3594, 0.5833, 0.3438, 0.5833, 0.3438, 0.5, 0.3593, 0.5, 0.5663, 0.09927, 0.5524, 0.118, 0.5544, 0.1193, 0.5682, 0.1008, 0.3438, 0.8333, 0.3594, 0.8333, 0.3594, 0.9167, 0.3438, 0.9167, 0.3438, 0.9167, 0.3594, 0.9167, 0.3593, 1.0, 0.3438, 1.0, 0.05245, 0.118, 0.06633, 0.09927, 0.06819, 0.1008, 0.05444, 0.1193, 0.3438, 0.6667, 0.3281, 0.6667, 0.3281, 0.5833, 0.3437, 0.5833, 0.3437, 0.5833, 0.3281, 0.5833, 0.3282, 0.5, 0.3437, 0.5, 0.5524, 0.118, 0.5405, 0.138, 0.5426, 0.1391, 0.5544, 0.1193, 0.3281, 0.8333, 0.3438, 0.8333, 0.3437, 0.9167, 0.3281, 0.9167, 0.3281, 0.9167, 0.3437, 0.9167, 0.3437, 1.0, 0.3282, 1.0, 0.04046, 0.138, 0.05245, 0.118, 0.05444, 0.1193, 0.04258, 0.1391, 0.3281, 0.6667, 0.3125, 0.6667, 0.3125, 0.5833, 0.3281, 0.5833, 0.3281, 0.5833, 0.3125, 0.5833, 0.3126, 0.5, 0.328, 0.5, 0.5405, 0.138, 0.5305, 0.1591, 0.5327, 0.16, 0.5426, 0.1391, 0.3125, 0.8333, 0.3281, 0.8333, 0.3281, 0.9167, 0.3125, 0.9167, 0.3125, 0.9167, 0.3281, 0.9167, 0.328, 1.0, 0.3126, 1.0, 0.03049, 0.1591, 0.04046, 0.138, 0.04258, 0.1391, 0.03271, 0.16, 0.3125, 0.6667, 0.2969, 0.6667, 0.2969, 0.5833, 0.3125, 0.5833, 0.3125, 0.5833, 0.2969, 0.5833, 0.297, 0.5, 0.3124, 0.5, 0.5305, 0.1591, 0.5226, 0.181, 0.5249, 0.1817, 0.5327, 0.16, 0.2969, 0.8333, 0.3125, 0.8333, 0.3125, 0.9167, 0.2969, 0.9167, 0.2969, 0.9167, 0.3125, 0.9167, 0.3124, 1.0, 0.297, 1.0, 0.02263, 0.181, 0.03049, 0.1591, 0.03271, 0.16, 0.02493, 0.1817, 0.2969, 0.6667, 0.2812, 0.6667, 0.2813, 0.5833, 0.2969, 0.5833, 0.2969, 0.5833, 0.2813, 0.5833, 0.2813, 0.5, 0.2968, 0.5, 0.5226, 0.181, 0.517, 0.2036, 0.5193, 0.2041, 0.5249, 0.1817, 0.2812, 0.8333, 0.2969, 0.8333, 0.2969, 0.9167, 0.2813, 0.9167, 0.2813, 0.9167, 0.2969, 0.9167, 0.2968, 1.0, 0.2813, 1.0, 0.01697, 0.2036, 0.02263, 0.181, 0.02493, 0.1817, 0.01933, 0.2041, 0.2812, 0.6667, 0.2656, 0.6667, 0.2656, 0.5833, 0.2812, 0.5833, 0.2812, 0.5833, 0.2656, 0.5833, 0.2657, 0.5, 0.2812, 0.5, 0.517, 0.2036, 0.5135, 0.2267, 0.5159, 0.2269, 0.5193, 0.2041, 0.2656, 0.8333, 0.2812, 0.8333, 0.2812, 0.9167, 0.2656, 0.9167, 0.2656, 0.9167, 0.2812, 0.9167, 0.2812, 1.0, 0.2657, 1.0, 0.01355, 0.2267, 0.01697, 0.2036, 0.01933, 0.2041, 0.01594, 0.2269, 0.2656, 0.6667, 0.25, 0.6667, 0.25, 0.5833, 0.2656, 0.5833, 0.2656, 0.5833, 0.25, 0.5833, 0.2501, 0.5, 0.2655, 0.5, 0.5135, 0.2267, 0.5124, 0.25, 0.5148, 0.25, 0.5159, 0.2269, 0.25, 0.8333, 0.2656, 0.8333, 0.2656, 0.9167, 0.25, 0.9167, 0.25, 0.9167, 0.2656, 0.9167, 0.2655, 1.0, 0.2501, 1.0, 0.0124, 0.25, 0.01355, 0.2267, 0.01594, 0.2269, 0.01481, 0.25, 0.25, 0.6667, 0.2344, 0.6667, 0.2344, 0.5833, 0.25, 0.5833, 0.25, 0.5833, 0.2344, 0.5833, 0.2345, 0.5, 0.2499, 0.5, 0.5124, 0.25, 0.5135, 0.2733, 0.5159, 0.2731, 0.5148, 0.25, 0.2344, 0.8333, 0.25, 0.8333, 0.25, 0.9167, 0.2344, 0.9167, 0.2344, 0.9167, 0.25, 0.9167, 0.2499, 1.0, 0.2345, 1.0, 0.01355, 0.2733, 0.0124, 0.25, 0.01481, 0.25, 0.01594, 0.2731, 0.2344, 0.6667, 0.2188, 0.6667, 0.2188, 0.5833, 0.2344, 0.5833, 0.2344, 0.5833, 0.2188, 0.5833, 0.2188, 0.5, 0.2343, 0.5, 0.5135, 0.2733, 0.517, 0.2964, 0.5193, 0.2959, 0.5159, 0.2731, 0.2188, 0.8333, 0.2344, 0.8333, 0.2344, 0.9167, 0.2188, 0.9167, 0.2188, 0.9167, 0.2344, 0.9167, 0.2343, 1.0, 0.2188, 1.0, 0.01697, 0.2964, 0.01355, 0.2733, 0.01594, 0.2731, 0.01933, 0.2959, 0.2188, 0.6667, 0.2031, 0.6667, 0.2031, 0.5833, 0.2187, 0.5833, 0.2187, 0.5833, 0.2031, 0.5833, 0.2032, 0.5, 0.2187, 0.5, 0.517, 0.2964, 0.5226, 0.319, 0.5249, 0.3183, 0.5193, 0.2959, 0.2031, 0.8333, 0.2188, 0.8333, 0.2187, 0.9167, 0.2031, 0.9167, 0.2031, 0.9167, 0.2187, 0.9167, 0.2187, 1.0, 0.2032, 1.0, 0.02263, 0.319, 0.01697, 0.2964, 0.01933, 0.2959, 0.02493, 0.3183, 0.2031, 0.6667, 0.1875, 0.6667, 0.1875, 0.5833, 0.2031, 0.5833, 0.2031, 0.5833, 0.1875, 0.5833, 0.1876, 0.5, 0.203, 0.5, 0.5226, 0.319, 0.5305, 0.3409, 0.5327, 0.34, 0.5249, 0.3183, 0.1875, 0.8333, 0.2031, 0.8333, 0.2031, 0.9167, 0.1875, 0.9167, 0.1875, 0.9167, 0.2031, 0.9167, 0.203, 1.0, 0.1876, 1.0, 0.03049, 0.3409, 0.02263, 0.319, 0.02493, 0.3183, 0.03271, 0.34, 0.1875, 0.6667, 0.1719, 0.6667, 0.1719, 0.5833, 0.1875, 0.5833, 0.1875, 0.5833, 0.1719, 0.5833, 0.172, 0.5, 0.1874, 0.5, 0.5305, 0.3409, 0.5405, 0.362, 0.5426, 0.3609, 0.5327, 0.34, 0.1719, 0.8333, 0.1875, 0.8333, 0.1875, 0.9167, 0.1719, 0.9167, 0.1719, 0.9167, 0.1875, 0.9167, 0.1874, 1.0, 0.172, 1.0, 0.04046, 0.362, 0.03049, 0.3409, 0.03271, 0.34, 0.04258, 0.3609, 0.1719, 0.6667, 0.1562, 0.6667, 0.1563, 0.5833, 0.1719, 0.5833, 0.1719, 0.5833, 0.1563, 0.5833, 0.1563, 0.5, 0.1718, 0.5, 0.5405, 0.362, 0.5524, 0.382, 0.5544, 0.3807, 0.5426, 0.3609, 0.1562, 0.8333, 0.1719, 0.8333, 0.1719, 0.9167, 0.1563, 0.9167, 0.1563, 0.9167, 0.1719, 0.9167, 0.1718, 1.0, 0.1563, 1.0, 0.05245, 0.382, 0.04046, 0.362, 0.04258, 0.3609, 0.05444, 0.3807, 0.1562, 0.6667, 0.1406, 0.6667, 0.1406, 0.5833, 0.1562, 0.5833, 0.1562, 0.5833, 0.1406, 0.5833, 0.1407, 0.5, 0.1562, 0.5, 0.5524, 0.382, 0.5663, 0.4007, 0.5682, 0.3992, 0.5544, 0.3807, 0.1406, 0.8333, 0.1562, 0.8333, 0.1562, 0.9167, 0.1406, 0.9167, 0.1406, 0.9167, 0.1562, 0.9167, 0.1562, 1.0, 0.1407, 1.0, 0.06633, 0.4007, 0.05245, 0.382, 0.05444, 0.3807, 0.06819, 0.3992, 0.1406, 0.6667, 0.125, 0.6667, 0.125, 0.5833, 0.1406, 0.5833, 0.1406, 0.5833, 0.125, 0.5833, 0.1251, 0.5, 0.1405, 0.5, 0.5663, 0.4007, 0.582, 0.418, 0.5837, 0.4163, 0.5682, 0.3992, 0.125, 0.8333, 0.1406, 0.8333, 0.1406, 0.9167, 0.125, 0.9167, 0.125, 0.9167, 0.1406, 0.9167, 0.1405, 1.0, 0.1251, 1.0, 0.08199, 0.418, 0.06633, 0.4007, 0.06819, 0.3992, 0.08369, 0.4163, 0.125, 0.6667, 0.1094, 0.6667, 0.1094, 0.5833, 0.125, 0.5833, 0.125, 0.5833, 0.1094, 0.5833, 0.1095, 0.5, 0.1249, 0.5, 0.582, 0.418, 0.5993, 0.4337, 0.6008, 0.4318, 0.5837, 0.4163, 0.1094, 0.8333, 0.125, 0.8333, 0.125, 0.9167, 0.1094, 0.9167, 0.1094, 0.9167, 0.125, 0.9167, 0.1249, 1.0, 0.1095, 1.0, 0.09927, 0.4337, 0.08199, 0.418, 0.08369, 0.4163, 0.1008, 0.4318, 0.1094, 0.6667, 0.09375, 0.6667, 0.09377, 0.5833, 0.1094, 0.5833, 0.1094, 0.5833, 0.09377, 0.5833, 0.09383, 0.5, 0.1093, 0.5, 0.5993, 0.4337, 0.618, 0.4476, 0.6193, 0.4456, 0.6008, 0.4318, 0.09375, 0.8333, 0.1094, 0.8333, 0.1094, 0.9167, 0.09377, 0.9167, 0.09377, 0.9167, 0.1094, 0.9167, 0.1093, 1.0, 0.09383, 1.0, 0.118, 0.4476, 0.09927, 0.4337, 0.1008, 0.4318, 0.1193, 0.4456, 0.09375, 0.6667, 0.07812, 0.6667, 0.07815, 0.5833, 0.09373, 0.5833, 0.09373, 0.5833, 0.07815, 0.5833, 0.0782, 0.5, 0.09367, 0.5, 0.618, 0.4476, 0.638, 0.4595, 0.6391, 0.4574, 0.6193, 0.4456, 0.07812, 0.8333, 0.09375, 0.8333, 0.09373, 0.9167, 0.07815, 0.9167, 0.07815, 0.9167, 0.09373, 0.9167, 0.09367, 1.0, 0.0782, 1.0, 0.138, 0.4595, 0.118, 0.4476, 0.1193, 0.4456, 0.1391, 0.4574, 0.07812, 0.6667, 0.0625, 0.6667, 0.06252, 0.5833, 0.0781, 0.5833, 0.0781, 0.5833, 0.06252, 0.5833, 0.06258, 0.5, 0.07805, 0.5, 0.638, 0.4595, 0.6591, 0.4695, 0.66, 0.4673, 0.6391, 0.4574, 0.0625, 0.8333, 0.07812, 0.8333, 0.0781, 0.9167, 0.06252, 0.9167, 0.06252, 0.9167, 0.0781, 0.9167, 0.07805, 1.0, 0.06258, 1.0, 0.1591, 0.4695, 0.138, 0.4595, 0.1391, 0.4574, 0.16, 0.4673, 0.0625, 0.6667, 0.04688, 0.6667, 0.0469, 0.5833, 0.06248, 0.5833, 0.06248, 0.5833, 0.0469, 0.5833, 0.04695, 0.5, 0.06242, 0.5, 0.6591, 0.4695, 0.681, 0.4774, 0.6817, 0.4751, 0.66, 0.4673, 0.04688, 0.8333, 0.0625, 0.8333, 0.06248, 0.9167, 0.0469, 0.9167, 0.0469, 0.9167, 0.06248, 0.9167, 0.06242, 1.0, 0.04695, 1.0, 0.181, 0.4774, 0.1591, 0.4695, 0.16, 0.4673, 0.1817, 0.4751, 0.04688, 0.6667, 0.03125, 0.6667, 0.03127, 0.5833, 0.04685, 0.5833, 0.04685, 0.5833, 0.03127, 0.5833, 0.03133, 0.5, 0.0468, 0.5, 0.681, 0.4774, 0.7036, 0.483, 0.7041, 0.4807, 0.6817, 0.4751, 0.03125, 0.8333, 0.04688, 0.8333, 0.04685, 0.9167, 0.03127, 0.9167, 0.03127, 0.9167, 0.04685, 0.9167, 0.0468, 1.0, 0.03133, 1.0, 0.2036, 0.483, 0.181, 0.4774, 0.1817, 0.4751, 0.2041, 0.4807, 0.03125, 0.6667, 0.01562, 0.6667, 0.01565, 0.5833, 0.03123, 0.5833, 0.03123, 0.5833, 0.01565, 0.5833, 0.0157, 0.5, 0.03117, 0.5, 0.7036, 0.483, 0.7267, 0.4865, 0.7269, 0.4841, 0.7041, 0.4807, 0.01562, 0.8333, 0.03125, 0.8333, 0.03123, 0.9167, 0.01565, 0.9167, 0.01565, 0.9167, 0.03123, 0.9167, 0.03117, 1.0, 0.0157, 1.0, 0.2267, 0.4865, 0.2036, 0.483, 0.2041, 0.4807, 0.2269, 0.4841, 0.01562, 0.6667, 0.0, 0.6667, 2.096e-05, 0.5833, 0.0156, 0.5833, 0.0156, 0.5833, 2.096e-05, 0.5833, 7.822e-05, 0.5, 0.01555, 0.5, 0.7267, 0.4865, 0.75, 0.4876, 0.75, 0.4852, 0.7269, 0.4841, 0.0, 0.8333, 0.01562, 0.8333, 0.0156, 0.9167, 2.096e-05, 0.9167, 2.096e-05, 0.9167, 0.0156, 0.9167, 0.01555, 1.0, 7.822e-05, 1.0, 0.25, 0.4876, 0.2267, 0.4865, 0.2269, 0.4841, 0.25, 0.4852, 0.75, 0.4852, 0.7731, 0.4841, 0.7959, 0.4807, 0.8183, 0.4751, 0.84, 0.4673, 0.8609, 0.4574, 0.8807, 0.4456, 0.8992, 0.4318, 0.9163, 0.4163, 0.9318, 0.3992, 0.9456, 0.3807, 0.9574, 0.3609, 0.9673, 0.34, 0.9751, 0.3183, 0.9807, 0.2959, 0.9841, 0.2731, 0.9852, 0.25, 0.9841, 0.2269, 0.9807, 0.2041, 0.9751, 0.1817, 0.9673, 0.16, 0.9574, 0.1391, 0.9456, 0.1193, 0.9318, 0.1008, 0.9163, 0.08369, 0.8992, 0.06819, 0.8807, 0.05444, 0.8609, 0.04258, 0.84, 0.03271, 0.8183, 0.02493, 0.7959, 0.01932, 0.7731, 0.01594, 0.75, 0.01481, 0.7269, 0.01594, 0.7041, 0.01933, 0.6817, 0.02493, 0.66, 0.03271, 0.6391, 0.04258, 0.6193, 0.05444, 0.6008, 0.06819, 0.5837, 0.08369, 0.5682, 0.1008, 0.5544, 0.1193, 0.5426, 0.1391, 0.5327, 0.16, 0.5249, 0.1817, 0.5193, 0.2041, 0.5159, 0.2269, 0.5148, 0.25, 0.5159, 0.2731, 0.5193, 0.2959, 0.5249, 0.3183, 0.5327, 0.34, 0.5426, 0.3609, 0.5544, 0.3807, 0.5682, 0.3992, 0.5837, 0.4163, 0.6008, 0.4318, 0.6193, 0.4456, 0.6391, 0.4574, 0.66, 0.4673, 0.6817, 0.4751, 0.7041, 0.4807, 0.7269, 0.4841])
me_x.use_remesh_fix_poles = True
me_x.use_remesh_preserve_attributes = False
me_x.update()
me_001 = bpy.data.meshes.new('円柱.001')
me_001.from_pydata([(-0.03731, 0.01337, -0.3), (0.0, 0.025, 0.3), (-0.03385, 0.01291, -0.3), (0.00647, 0.02415, 0.3), (-0.03062, 0.01158, -0.3), (0.0125, 0.02165, 0.3), (-0.02785, 0.009451, -0.3), (0.01768, 0.01768, 0.3), (-0.02573, 0.006681, -0.3), (0.02165, 0.0125, 0.3), (-0.02439, 0.003454, -0.3), (0.02415, 0.00647, 0.3), (-0.02394, -8.21e-06, -0.3), (0.025, -1.093e-09, 0.3), (-0.02439, -0.003471, -0.3), (0.02415, -0.00647, 0.3), (-0.02573, -0.006697, -0.3), (0.02165, -0.0125, 0.3), (-0.02785, -0.009467, -0.3), (0.01768, -0.01768, 0.3), (-0.03062, -0.01159, -0.3), (0.0125, -0.02165, 0.3), (-0.03385, -0.01293, -0.3), (0.00647, -0.02415, 0.3), (-0.03731, -0.01339, -0.3), (-2.186e-09, -0.025, 0.3), (-0.04078, -0.01293, -0.3), (-0.00647, -0.02415, 0.3), (-0.044, -0.01159, -0.3), (-0.0125, -0.02165, 0.3), (-0.04677, -0.009467, -0.3), (-0.01768, -0.01768, 0.3), (-0.0489, -0.006697, -0.3), (-0.02165, -0.0125, 0.3), (-0.05024, -0.003471, -0.3), (-0.02415, -0.00647, 0.3), (-0.05069, -8.209e-06, -0.3), (-0.025, 2.981e-10, 0.3), (-0.05024, 0.003454, -0.3), (-0.02415, 0.00647, 0.3), (-0.0489, 0.006681, -0.3), (-0.02165, 0.0125, 0.3), (-0.04677, 0.009451, -0.3), (-0.01768, 0.01768, 0.3), (-0.044, 0.01158, -0.3), (-0.0125, 0.02165, 0.3), (-0.04078, 0.01291, -0.3), (-0.00647, 0.02415, 0.3)], [], [(0, 1, 3, 2), (2, 3, 5, 4), (4, 5, 7, 6), (6, 7, 9, 8), (8, 9, 11, 10), (10, 11, 13, 12), (12, 13, 15, 14), (14, 15, 17, 16), (16, 17, 19, 18), (18, 19, 21, 20), (20, 21, 23, 22), (22, 23, 25, 24), (24, 25, 27, 26), (26, 27, 29, 28), (28, 29, 31, 30), (30, 31, 33, 32), (32, 33, 35, 34), (34, 35, 37, 36), (36, 37, 39, 38), (38, 39, 41, 40), (40, 41, 43, 42), (42, 43, 45, 44), (3, 1, 47, 45, 43, 41, 39, 37, 35, 33, 31, 29, 27, 25, 23, 21, 19, 17, 15, 13, 11, 9, 7, 5), (44, 45, 47, 46), (46, 47, 1, 0), (0, 2, 4, 6, 8, 10, 12, 14, 16, 18, 20, 22, 24, 26, 28, 30, 32, 34, 36, 38, 40, 42, 44, 46)])
_uv = me_001.uv_layers.new(name='UVマップ')
_uv.uv.foreach_set('vector', [1.0, 0.5, 1.0, 1.0, 0.9583, 1.0, 0.9583, 0.5, 0.9583, 0.5, 0.9583, 1.0, 0.9167, 1.0, 0.9167, 0.5, 0.9167, 0.5, 0.9167, 1.0, 0.875, 1.0, 0.875, 0.5, 0.875, 0.5, 0.875, 1.0, 0.8333, 1.0, 0.8333, 0.5, 0.8333, 0.5, 0.8333, 1.0, 0.7917, 1.0, 0.7917, 0.5, 0.7917, 0.5, 0.7917, 1.0, 0.75, 1.0, 0.75, 0.5, 0.75, 0.5, 0.75, 1.0, 0.7083, 1.0, 0.7083, 0.5, 0.7083, 0.5, 0.7083, 1.0, 0.6667, 1.0, 0.6667, 0.5, 0.6667, 0.5, 0.6667, 1.0, 0.625, 1.0, 0.625, 0.5, 0.625, 0.5, 0.625, 1.0, 0.5833, 1.0, 0.5833, 0.5, 0.5833, 0.5, 0.5833, 1.0, 0.5417, 1.0, 0.5417, 0.5, 0.5417, 0.5, 0.5417, 1.0, 0.5, 1.0, 0.5, 0.5, 0.5, 0.5, 0.5, 1.0, 0.4583, 1.0, 0.4583, 0.5, 0.4583, 0.5, 0.4583, 1.0, 0.4167, 1.0, 0.4167, 0.5, 0.4167, 0.5, 0.4167, 1.0, 0.375, 1.0, 0.375, 0.5, 0.375, 0.5, 0.375, 1.0, 0.3333, 1.0, 0.3333, 0.5, 0.3333, 0.5, 0.3333, 1.0, 0.2917, 1.0, 0.2917, 0.5, 0.2917, 0.5, 0.2917, 1.0, 0.25, 1.0, 0.25, 0.5, 0.25, 0.5, 0.25, 1.0, 0.2083, 1.0, 0.2083, 0.5, 0.2083, 0.5, 0.2083, 1.0, 0.1667, 1.0, 0.1667, 0.5, 0.1667, 0.5, 0.1667, 1.0, 0.125, 1.0, 0.125, 0.5, 0.125, 0.5, 0.125, 1.0, 0.08333, 1.0, 0.08333, 0.5, 0.3121, 0.4818, 0.25, 0.49, 0.1879, 0.4818, 0.13, 0.4578, 0.08029, 0.4197, 0.04215, 0.37, 0.01818, 0.3121, 0.01, 0.25, 0.01818, 0.1879, 0.04215, 0.13, 0.08029, 0.08029, 0.13, 0.04215, 0.1879, 0.01818, 0.25, 0.01, 0.3121, 0.01818, 0.37, 0.04215, 0.4197, 0.08029, 0.4578, 0.13, 0.4818, 0.1879, 0.49, 0.25, 0.4818, 0.3121, 0.4578, 0.37, 0.4197, 0.4197, 0.37, 0.4578, 0.08333, 0.5, 0.08333, 1.0, 0.04167, 1.0, 0.04167, 0.5, 0.04167, 0.5, 0.04167, 1.0, -1.863e-07, 1.0, -1.863e-07, 0.5, 0.75, 0.49, 0.8121, 0.4818, 0.87, 0.4578, 0.9197, 0.4197, 0.9578, 0.37, 0.9818, 0.3121, 0.99, 0.25, 0.9818, 0.1879, 0.9578, 0.13, 0.9197, 0.08029, 0.87, 0.04215, 0.8121, 0.01818, 0.75, 0.01, 0.6879, 0.01818, 0.63, 0.04215, 0.5803, 0.08029, 0.5422, 0.13, 0.5182, 0.1879, 0.51, 0.25, 0.5182, 0.3121, 0.5422, 0.37, 0.5803, 0.4197, 0.63, 0.4578, 0.6879, 0.4818])
me_001.use_remesh_fix_poles = True
me_001.use_remesh_preserve_attributes = False
me_001.update()

# ---- objects
ob_light = bpy.data.objects.new('Light', light_light)
ob_camera = bpy.data.objects.new('Camera', cam_camera)
ob_shitazu_ashi = bpy.data.objects.new('shitazu_ashi', None)
ob_shitazu_tenban = bpy.data.objects.new('shitazu_tenban', None)
ob_tenban = bpy.data.objects.new('tenban', me_x)
ob_leg = bpy.data.objects.new('leg', me_001)
ob_leg_001 = bpy.data.objects.new('leg.001', me_001)
ob_leg_002 = bpy.data.objects.new('leg.002', me_001)
ob_leg_003 = bpy.data.objects.new('leg.003', me_001)

# ---- transforms, parenting, visibility, modifiers, constraints
ob_light.location = (4.076, 1.005, 5.904)
ob_light.rotation_euler = (0.6503, 0.05522, 1.866)
ob_light.lock_rotations_4d = False
ob_light.empty_display_type = 'ARROWS'
ob_light.color = (0.0, 0.0, 0.0, 0.0)
ob_light.lineart.crease_threshold = 0.0
ob_camera.location = (7.359, -6.926, 4.958)
ob_camera.rotation_euler = (1.109, 0.0, 0.8149)
ob_camera.lock_rotations_4d = False
ob_camera.empty_display_type = 'ARROWS'
ob_camera.color = (0.0, 0.0, 0.0, 0.0)
ob_camera.display_type = 'WIRE'
ob_camera.lineart.crease_threshold = 0.0
ob_shitazu_ashi.location = (0.0, 0.0, 0.3106)
ob_shitazu_ashi.rotation_euler = (1.571, -0.0, -0.0)
ob_shitazu_ashi.scale = (0.2917, 0.2917, 1.0)
ob_shitazu_ashi.empty_display_type = 'IMAGE'
ob_shitazu_ashi.empty_display_size = 5.0
ob_shitazu_ashi.use_empty_image_alpha = True
ob_shitazu_ashi.color = (1.0, 1.0, 1.0, 0.1)
ob_shitazu_ashi.hide_select = True
ob_shitazu_tenban.location = (0.0, 0.0, 0.6149)
ob_shitazu_tenban.scale = (-0.2871, -0.2871, 1.0)
ob_shitazu_tenban.empty_display_type = 'IMAGE'
ob_shitazu_tenban.empty_display_size = 5.0
ob_shitazu_tenban.use_empty_image_alpha = True
ob_shitazu_tenban.color = (1.0, 1.0, 1.0, 0.1)
ob_shitazu_tenban.hide_select = True
ob_tenban.location = (0.0, 0.0, 0.615)
ob_leg.location = (-0.27, 0.0, 0.3)
ob_leg_001.location = (0.0, 0.3, 0.3)
ob_leg_001.rotation_euler = (0.0, 0.0, 4.712)
ob_leg_002.location = (0.0, -0.3, 0.3)
ob_leg_002.rotation_euler = (0.0, 0.0, 1.571)
ob_leg_003.location = (0.3, 0.0, 0.3)
ob_leg_003.rotation_euler = (0.0, 0.0, 3.142)

# ---- collection membership
col_collection.objects.link(ob_light)
col_collection.objects.link(ob_camera)
col_collection.objects.link(ob_shitazu_ashi)
col_collection.objects.link(ob_shitazu_tenban)
col_collection.objects.link(ob_tenban)
col_collection.objects.link(ob_leg)
col_collection.objects.link(ob_leg_001)
col_collection.objects.link(ob_leg_002)
col_collection.objects.link(ob_leg_003)

# ---- scene / render settings (as saved in the file)
scene.camera = ob_camera
scene.frame_start = 1; scene.frame_end = 250; scene.frame_set(1)
scene.render.engine = 'BLENDER_EEVEE_NEXT'
scene.cycles.use_denoising = False
scene.cycles.samples = 128
scene.cycles.sampling_pattern = 'TABULATED_SOBOL'
scene.cycles.use_adaptive_sampling = False
scene.cycles.use_light_tree = False
scene.view_settings.view_transform = 'Filmic'
bpy.context.view_layer.update()
